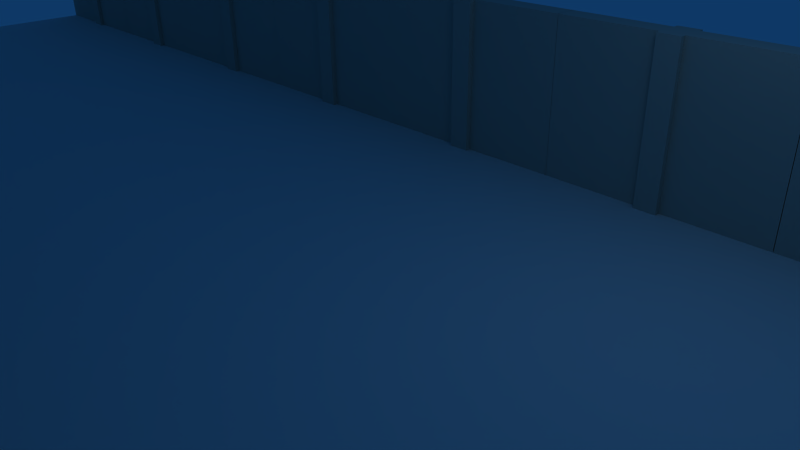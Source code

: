 # Source: prueba-escenario.blend  (saved by Blender 2.49.2; exported with 4.5.12 LTS)
import bpy
from mathutils import Matrix  # noqa: F401  (used for matrix-valued properties, if any)

bpy.ops.wm.read_factory_settings(use_empty=True)
scene = bpy.context.scene
scene.name = 'Scene'

# ---- collections
col_collection_1 = bpy.data.collections.new('Collection 1'); scene.collection.children.link(col_collection_1)

# ---- materials (node trees are filled in below, after node groups)
mat_wall = bpy.data.materials.new('wall')
mat_wall.alpha_threshold = 0.0
mat_wall.diffuse_color = (0.6298, 0.642, 0.6055, 1.0)
mat_wall.roughness = 0.5
mat_wall.line_color = (0.0, 0.0, 0.0, 1.0)
mat_floor_001 = bpy.data.materials.new('floor.001')
mat_floor_001.alpha_threshold = 0.0
mat_floor_001.roughness = 0.5
mat_floor_001.line_color = (0.0, 0.0, 0.0, 1.0)
mat_floor = bpy.data.materials.new('floor')
mat_floor.alpha_threshold = 0.0
mat_floor.roughness = 0.5
mat_floor.line_color = (0.0, 0.0, 0.0, 1.0)

# ---- material node trees

# ---- world
world_world = bpy.data.worlds.new('World'); scene.world = world_world
world_world.color = (0.05656, 0.2208, 0.4)
world_world.use_sun_shadow = False
world_world.sun_shadow_jitter_overblur = 0.0
world_world.cycles.sampling_method = 'MANUAL'
world_world.cycles.sample_map_resolution = 256

# ---- cameras
cam_camera = bpy.data.cameras.new('Camera')
cam_camera.passepartout_alpha = 0.2
cam_camera.clip_end = 100.0
cam_camera.lens = 35.0
cam_camera.ortho_scale = 7.314
cam_camera.show_passepartout = False
cam_camera.show_safe_areas = True
cam_camera.dof.focus_distance = 0.0
cam_camera.dof.aperture_fstop = 128.0

# ---- lights
light_spot = bpy.data.lights.new('Spot', 'POINT')
light_spot.transmission_factor = 0.0
light_spot.cutoff_distance = 30.0
light_spot.energy = 100.0
light_spot.shadow_buffer_clip_start = 1.001
light_spot.shadow_soft_size = 1.0
light_spot.shadow_maximum_resolution = 0.006
light_spot.use_absolute_resolution = True
light_spot.cycles.use_multiple_importance_sampling = False

# ---- meshes
me_wall_021 = bpy.data.meshes.new('wall.021')
me_wall_021.from_pydata([(2.0, 0.2, -1.4), (-0.2, -0.2, -1.4), (-2.0, -0.2, -1.4), (-2.0, 0.2, -1.4), (2.0, 0.2, 1.4), (-0.2, -0.2, 1.4), (-2.0, -0.2, 1.4), (-2.0, 0.2, 1.4), (-0.2, -0.3, -1.4), (-0.2, -0.3, 1.4), (0.2, -0.3, 1.4), (0.2, -0.3, -1.4), (0.2, -0.2, 1.4), (2.0, -0.2, 1.4), (2.0, -0.2, -1.4), (0.2, 0.2, -1.4), (0.2, 0.2, 1.4), (0.2, -0.2, -1.4), (-0.1992, 0.2, -1.4), (-0.1992, 0.2, 1.4), (-0.1992, 0.3, 1.4), (-0.1992, 0.3, -1.4), (0.2, 0.3, 1.4), (0.2, 0.3, -1.4)], [], [(1, 5, 6, 2), (2, 6, 7, 3), (5, 1, 8, 9), (9, 8, 11, 10), (10, 11, 17, 12), (12, 17, 14, 13), (0, 4, 13, 14), (5, 9, 10, 12), (1, 17, 11, 8), (0, 15, 16, 4), (4, 16, 12, 13), (15, 0, 14, 17), (18, 3, 7, 19), (16, 19, 5, 12), (19, 7, 6, 5), (17, 1, 18, 15), (1, 2, 3, 18), (18, 19, 20, 21), (19, 16, 22, 20), (15, 18, 21, 23), (16, 15, 23, 22), (23, 21, 20, 22)])
_uv = me_wall_021.uv_layers.new(name='UVTex')
_uv.uv.foreach_set('vector', [0.3063, 0.1226, 0.3063, 0.8518, 0.7942, 0.8518, 0.7942, 0.1226, 0.7942, 0.1226, 0.7942, 0.8518, 0.8657, 0.8518, 0.8657, 0.1226, 0.1249, 0.8518, 0.1249, 0.1226, 0.1596, 0.1226, 0.1596, 0.8518, 0.1596, 0.8518, 0.1596, 0.1226, 0.2742, 0.1226, 0.2742, 0.8518, 0.2742, 0.8518, 0.2742, 0.1226, 0.3063, 0.1226, 0.3063, 0.8518, 0.3063, 0.8518, 0.3063, 0.1226, 0.7942, 0.1226, 0.7942, 0.8518, 0.8657, 0.1226, 0.8657, 0.8518, 0.7942, 0.8518, 0.7942, 0.1226, 0.1596, 0.9488, 0.1249, 0.9488, 0.1249, 0.8518, 0.1596, 0.8518, 0.1249, 0.1226, 0.1249, 0.02817, 0.1596, 0.02817, 0.1596, 0.1226, 0.3063, 0.1226, 0.7942, 0.1226, 0.7942, 0.8518, 0.3063, 0.8518, 0.7942, 0.9846, 0.3063, 0.9846, 0.3063, 0.8518, 0.7942, 0.8518, 0.3063, 0.9846, 0.7942, 0.9846, 0.7942, 0.8518, 0.3063, 0.8518, 0.3063, 0.1226, 0.7942, 0.1226, 0.7942, 0.8518, 0.3063, 0.8518, 0.1596, 0.9488, 0.1596, 0.8518, 0.2742, 0.8518, 0.2742, 0.9488, 0.7942, 0.9846, 0.3063, 0.9846, 0.3063, 0.8518, 0.7942, 0.8518, 0.2742, 0.1226, 0.1596, 0.1226, 0.1596, 0.02817, 0.2742, 0.02817, 0.7942, 0.8518, 0.3063, 0.8518, 0.3063, 0.9846, 0.7942, 0.9846, 0.3063, 0.1226, 0.3063, 0.8518, 0.2742, 0.8518, 0.2742, 0.1226, 0.1249, 0.9488, 0.1249, 0.8518, 0.1596, 0.8518, 0.1596, 0.9488, 0.1596, 0.02817, 0.1596, 0.1226, 0.1249, 0.1226, 0.1249, 0.02817, 0.1249, 0.8518, 0.1249, 0.1226, 0.1596, 0.1226, 0.1596, 0.8518, 0.1596, 0.1226, 0.2742, 0.1226, 0.2742, 0.8518, 0.1596, 0.8518])
me_wall_021.materials.append(mat_wall)
me_wall_021.use_remesh_preserve_volume = False
me_wall_021.use_remesh_preserve_attributes = False
me_wall_021.use_mirror_vertex_groups = False
me_wall_021.update()
me_wall_020 = bpy.data.meshes.new('wall.020')
me_wall_020.from_pydata([(2.0, 0.2, -1.4), (-0.2, -0.2, -1.4), (-2.0, -0.2, -1.4), (-2.0, 0.2, -1.4), (2.0, 0.2, 1.4), (-0.2, -0.2, 1.4), (-2.0, -0.2, 1.4), (-2.0, 0.2, 1.4), (-0.2, -0.3, -1.4), (-0.2, -0.3, 1.4), (0.2, -0.3, 1.4), (0.2, -0.3, -1.4), (0.2, -0.2, 1.4), (2.0, -0.2, 1.4), (2.0, -0.2, -1.4), (0.2, 0.2, -1.4), (0.2, 0.2, 1.4), (0.2, -0.2, -1.4), (-0.1992, 0.2, -1.4), (-0.1992, 0.2, 1.4), (-0.1992, 0.3, 1.4), (-0.1992, 0.3, -1.4), (0.2, 0.3, 1.4), (0.2, 0.3, -1.4)], [], [(1, 5, 6, 2), (2, 6, 7, 3), (5, 1, 8, 9), (9, 8, 11, 10), (10, 11, 17, 12), (12, 17, 14, 13), (0, 4, 13, 14), (5, 9, 10, 12), (1, 17, 11, 8), (0, 15, 16, 4), (4, 16, 12, 13), (15, 0, 14, 17), (18, 3, 7, 19), (16, 19, 5, 12), (19, 7, 6, 5), (17, 1, 18, 15), (1, 2, 3, 18), (18, 19, 20, 21), (19, 16, 22, 20), (15, 18, 21, 23), (16, 15, 23, 22), (23, 21, 20, 22)])
_uv = me_wall_020.uv_layers.new(name='UVTex')
_uv.uv.foreach_set('vector', [0.3063, 0.1226, 0.3063, 0.8518, 0.7942, 0.8518, 0.7942, 0.1226, 0.7942, 0.1226, 0.7942, 0.8518, 0.8657, 0.8518, 0.8657, 0.1226, 0.1249, 0.8518, 0.1249, 0.1226, 0.1596, 0.1226, 0.1596, 0.8518, 0.1596, 0.8518, 0.1596, 0.1226, 0.2742, 0.1226, 0.2742, 0.8518, 0.2742, 0.8518, 0.2742, 0.1226, 0.3063, 0.1226, 0.3063, 0.8518, 0.3063, 0.8518, 0.3063, 0.1226, 0.7942, 0.1226, 0.7942, 0.8518, 0.8657, 0.1226, 0.8657, 0.8518, 0.7942, 0.8518, 0.7942, 0.1226, 0.1596, 0.9488, 0.1249, 0.9488, 0.1249, 0.8518, 0.1596, 0.8518, 0.1249, 0.1226, 0.1249, 0.02817, 0.1596, 0.02817, 0.1596, 0.1226, 0.3063, 0.1226, 0.7942, 0.1226, 0.7942, 0.8518, 0.3063, 0.8518, 0.7942, 0.9846, 0.3063, 0.9846, 0.3063, 0.8518, 0.7942, 0.8518, 0.3063, 0.9846, 0.7942, 0.9846, 0.7942, 0.8518, 0.3063, 0.8518, 0.3063, 0.1226, 0.7942, 0.1226, 0.7942, 0.8518, 0.3063, 0.8518, 0.1596, 0.9488, 0.1596, 0.8518, 0.2742, 0.8518, 0.2742, 0.9488, 0.7942, 0.9846, 0.3063, 0.9846, 0.3063, 0.8518, 0.7942, 0.8518, 0.2742, 0.1226, 0.1596, 0.1226, 0.1596, 0.02817, 0.2742, 0.02817, 0.7942, 0.8518, 0.3063, 0.8518, 0.3063, 0.9846, 0.7942, 0.9846, 0.3063, 0.1226, 0.3063, 0.8518, 0.2742, 0.8518, 0.2742, 0.1226, 0.1249, 0.9488, 0.1249, 0.8518, 0.1596, 0.8518, 0.1596, 0.9488, 0.1596, 0.02817, 0.1596, 0.1226, 0.1249, 0.1226, 0.1249, 0.02817, 0.1249, 0.8518, 0.1249, 0.1226, 0.1596, 0.1226, 0.1596, 0.8518, 0.1596, 0.1226, 0.2742, 0.1226, 0.2742, 0.8518, 0.1596, 0.8518])
me_wall_020.materials.append(mat_wall)
me_wall_020.use_remesh_preserve_volume = False
me_wall_020.use_remesh_preserve_attributes = False
me_wall_020.use_mirror_vertex_groups = False
me_wall_020.update()
me_wall_019 = bpy.data.meshes.new('wall.019')
me_wall_019.from_pydata([(2.0, 0.2, -1.4), (-0.2, -0.2, -1.4), (-2.0, -0.2, -1.4), (-2.0, 0.2, -1.4), (2.0, 0.2, 1.4), (-0.2, -0.2, 1.4), (-2.0, -0.2, 1.4), (-2.0, 0.2, 1.4), (-0.2, -0.3, -1.4), (-0.2, -0.3, 1.4), (0.2, -0.3, 1.4), (0.2, -0.3, -1.4), (0.2, -0.2, 1.4), (2.0, -0.2, 1.4), (2.0, -0.2, -1.4), (0.2, 0.2, -1.4), (0.2, 0.2, 1.4), (0.2, -0.2, -1.4), (-0.1992, 0.2, -1.4), (-0.1992, 0.2, 1.4), (-0.1992, 0.3, 1.4), (-0.1992, 0.3, -1.4), (0.2, 0.3, 1.4), (0.2, 0.3, -1.4)], [], [(1, 5, 6, 2), (2, 6, 7, 3), (5, 1, 8, 9), (9, 8, 11, 10), (10, 11, 17, 12), (12, 17, 14, 13), (0, 4, 13, 14), (5, 9, 10, 12), (1, 17, 11, 8), (0, 15, 16, 4), (4, 16, 12, 13), (15, 0, 14, 17), (18, 3, 7, 19), (16, 19, 5, 12), (19, 7, 6, 5), (17, 1, 18, 15), (1, 2, 3, 18), (18, 19, 20, 21), (19, 16, 22, 20), (15, 18, 21, 23), (16, 15, 23, 22), (23, 21, 20, 22)])
_uv = me_wall_019.uv_layers.new(name='UVTex')
_uv.uv.foreach_set('vector', [0.3063, 0.1226, 0.3063, 0.8518, 0.7942, 0.8518, 0.7942, 0.1226, 0.7942, 0.1226, 0.7942, 0.8518, 0.8657, 0.8518, 0.8657, 0.1226, 0.1249, 0.8518, 0.1249, 0.1226, 0.1596, 0.1226, 0.1596, 0.8518, 0.1596, 0.8518, 0.1596, 0.1226, 0.2742, 0.1226, 0.2742, 0.8518, 0.2742, 0.8518, 0.2742, 0.1226, 0.3063, 0.1226, 0.3063, 0.8518, 0.3063, 0.8518, 0.3063, 0.1226, 0.7942, 0.1226, 0.7942, 0.8518, 0.8657, 0.1226, 0.8657, 0.8518, 0.7942, 0.8518, 0.7942, 0.1226, 0.1596, 0.9488, 0.1249, 0.9488, 0.1249, 0.8518, 0.1596, 0.8518, 0.1249, 0.1226, 0.1249, 0.02817, 0.1596, 0.02817, 0.1596, 0.1226, 0.3063, 0.1226, 0.7942, 0.1226, 0.7942, 0.8518, 0.3063, 0.8518, 0.7942, 0.9846, 0.3063, 0.9846, 0.3063, 0.8518, 0.7942, 0.8518, 0.3063, 0.9846, 0.7942, 0.9846, 0.7942, 0.8518, 0.3063, 0.8518, 0.3063, 0.1226, 0.7942, 0.1226, 0.7942, 0.8518, 0.3063, 0.8518, 0.1596, 0.9488, 0.1596, 0.8518, 0.2742, 0.8518, 0.2742, 0.9488, 0.7942, 0.9846, 0.3063, 0.9846, 0.3063, 0.8518, 0.7942, 0.8518, 0.2742, 0.1226, 0.1596, 0.1226, 0.1596, 0.02817, 0.2742, 0.02817, 0.7942, 0.8518, 0.3063, 0.8518, 0.3063, 0.9846, 0.7942, 0.9846, 0.3063, 0.1226, 0.3063, 0.8518, 0.2742, 0.8518, 0.2742, 0.1226, 0.1249, 0.9488, 0.1249, 0.8518, 0.1596, 0.8518, 0.1596, 0.9488, 0.1596, 0.02817, 0.1596, 0.1226, 0.1249, 0.1226, 0.1249, 0.02817, 0.1249, 0.8518, 0.1249, 0.1226, 0.1596, 0.1226, 0.1596, 0.8518, 0.1596, 0.1226, 0.2742, 0.1226, 0.2742, 0.8518, 0.1596, 0.8518])
me_wall_019.materials.append(mat_wall)
me_wall_019.use_remesh_preserve_volume = False
me_wall_019.use_remesh_preserve_attributes = False
me_wall_019.use_mirror_vertex_groups = False
me_wall_019.update()
me_wall_018 = bpy.data.meshes.new('wall.018')
me_wall_018.from_pydata([(2.0, 0.2, -1.4), (-0.2, -0.2, -1.4), (-2.0, -0.2, -1.4), (-2.0, 0.2, -1.4), (2.0, 0.2, 1.4), (-0.2, -0.2, 1.4), (-2.0, -0.2, 1.4), (-2.0, 0.2, 1.4), (-0.2, -0.3, -1.4), (-0.2, -0.3, 1.4), (0.2, -0.3, 1.4), (0.2, -0.3, -1.4), (0.2, -0.2, 1.4), (2.0, -0.2, 1.4), (2.0, -0.2, -1.4), (0.2, 0.2, -1.4), (0.2, 0.2, 1.4), (0.2, -0.2, -1.4), (-0.1992, 0.2, -1.4), (-0.1992, 0.2, 1.4), (-0.1992, 0.3, 1.4), (-0.1992, 0.3, -1.4), (0.2, 0.3, 1.4), (0.2, 0.3, -1.4)], [], [(1, 5, 6, 2), (2, 6, 7, 3), (5, 1, 8, 9), (9, 8, 11, 10), (10, 11, 17, 12), (12, 17, 14, 13), (0, 4, 13, 14), (5, 9, 10, 12), (1, 17, 11, 8), (0, 15, 16, 4), (4, 16, 12, 13), (15, 0, 14, 17), (18, 3, 7, 19), (16, 19, 5, 12), (19, 7, 6, 5), (17, 1, 18, 15), (1, 2, 3, 18), (18, 19, 20, 21), (19, 16, 22, 20), (15, 18, 21, 23), (16, 15, 23, 22), (23, 21, 20, 22)])
_uv = me_wall_018.uv_layers.new(name='UVTex')
_uv.uv.foreach_set('vector', [0.3063, 0.1226, 0.3063, 0.8518, 0.7942, 0.8518, 0.7942, 0.1226, 0.7942, 0.1226, 0.7942, 0.8518, 0.8657, 0.8518, 0.8657, 0.1226, 0.1249, 0.8518, 0.1249, 0.1226, 0.1596, 0.1226, 0.1596, 0.8518, 0.1596, 0.8518, 0.1596, 0.1226, 0.2742, 0.1226, 0.2742, 0.8518, 0.2742, 0.8518, 0.2742, 0.1226, 0.3063, 0.1226, 0.3063, 0.8518, 0.3063, 0.8518, 0.3063, 0.1226, 0.7942, 0.1226, 0.7942, 0.8518, 0.8657, 0.1226, 0.8657, 0.8518, 0.7942, 0.8518, 0.7942, 0.1226, 0.1596, 0.9488, 0.1249, 0.9488, 0.1249, 0.8518, 0.1596, 0.8518, 0.1249, 0.1226, 0.1249, 0.02817, 0.1596, 0.02817, 0.1596, 0.1226, 0.3063, 0.1226, 0.7942, 0.1226, 0.7942, 0.8518, 0.3063, 0.8518, 0.7942, 0.9846, 0.3063, 0.9846, 0.3063, 0.8518, 0.7942, 0.8518, 0.3063, 0.9846, 0.7942, 0.9846, 0.7942, 0.8518, 0.3063, 0.8518, 0.3063, 0.1226, 0.7942, 0.1226, 0.7942, 0.8518, 0.3063, 0.8518, 0.1596, 0.9488, 0.1596, 0.8518, 0.2742, 0.8518, 0.2742, 0.9488, 0.7942, 0.9846, 0.3063, 0.9846, 0.3063, 0.8518, 0.7942, 0.8518, 0.2742, 0.1226, 0.1596, 0.1226, 0.1596, 0.02817, 0.2742, 0.02817, 0.7942, 0.8518, 0.3063, 0.8518, 0.3063, 0.9846, 0.7942, 0.9846, 0.3063, 0.1226, 0.3063, 0.8518, 0.2742, 0.8518, 0.2742, 0.1226, 0.1249, 0.9488, 0.1249, 0.8518, 0.1596, 0.8518, 0.1596, 0.9488, 0.1596, 0.02817, 0.1596, 0.1226, 0.1249, 0.1226, 0.1249, 0.02817, 0.1249, 0.8518, 0.1249, 0.1226, 0.1596, 0.1226, 0.1596, 0.8518, 0.1596, 0.1226, 0.2742, 0.1226, 0.2742, 0.8518, 0.1596, 0.8518])
me_wall_018.materials.append(mat_wall)
me_wall_018.use_remesh_preserve_volume = False
me_wall_018.use_remesh_preserve_attributes = False
me_wall_018.use_mirror_vertex_groups = False
me_wall_018.update()
me_wall_017 = bpy.data.meshes.new('wall.017')
me_wall_017.from_pydata([(2.0, 0.2, -1.4), (-0.2, -0.2, -1.4), (-2.0, -0.2, -1.4), (-2.0, 0.2, -1.4), (2.0, 0.2, 1.4), (-0.2, -0.2, 1.4), (-2.0, -0.2, 1.4), (-2.0, 0.2, 1.4), (-0.2, -0.3, -1.4), (-0.2, -0.3, 1.4), (0.2, -0.3, 1.4), (0.2, -0.3, -1.4), (0.2, -0.2, 1.4), (2.0, -0.2, 1.4), (2.0, -0.2, -1.4), (0.2, 0.2, -1.4), (0.2, 0.2, 1.4), (0.2, -0.2, -1.4), (-0.1992, 0.2, -1.4), (-0.1992, 0.2, 1.4), (-0.1992, 0.3, 1.4), (-0.1992, 0.3, -1.4), (0.2, 0.3, 1.4), (0.2, 0.3, -1.4)], [], [(1, 5, 6, 2), (2, 6, 7, 3), (5, 1, 8, 9), (9, 8, 11, 10), (10, 11, 17, 12), (12, 17, 14, 13), (0, 4, 13, 14), (5, 9, 10, 12), (1, 17, 11, 8), (0, 15, 16, 4), (4, 16, 12, 13), (15, 0, 14, 17), (18, 3, 7, 19), (16, 19, 5, 12), (19, 7, 6, 5), (17, 1, 18, 15), (1, 2, 3, 18), (18, 19, 20, 21), (19, 16, 22, 20), (15, 18, 21, 23), (16, 15, 23, 22), (23, 21, 20, 22)])
_uv = me_wall_017.uv_layers.new(name='UVTex')
_uv.uv.foreach_set('vector', [0.3063, 0.1226, 0.3063, 0.8518, 0.7942, 0.8518, 0.7942, 0.1226, 0.7942, 0.1226, 0.7942, 0.8518, 0.8657, 0.8518, 0.8657, 0.1226, 0.1249, 0.8518, 0.1249, 0.1226, 0.1596, 0.1226, 0.1596, 0.8518, 0.1596, 0.8518, 0.1596, 0.1226, 0.2742, 0.1226, 0.2742, 0.8518, 0.2742, 0.8518, 0.2742, 0.1226, 0.3063, 0.1226, 0.3063, 0.8518, 0.3063, 0.8518, 0.3063, 0.1226, 0.7942, 0.1226, 0.7942, 0.8518, 0.8657, 0.1226, 0.8657, 0.8518, 0.7942, 0.8518, 0.7942, 0.1226, 0.1596, 0.9488, 0.1249, 0.9488, 0.1249, 0.8518, 0.1596, 0.8518, 0.1249, 0.1226, 0.1249, 0.02817, 0.1596, 0.02817, 0.1596, 0.1226, 0.3063, 0.1226, 0.7942, 0.1226, 0.7942, 0.8518, 0.3063, 0.8518, 0.7942, 0.9846, 0.3063, 0.9846, 0.3063, 0.8518, 0.7942, 0.8518, 0.3063, 0.9846, 0.7942, 0.9846, 0.7942, 0.8518, 0.3063, 0.8518, 0.3063, 0.1226, 0.7942, 0.1226, 0.7942, 0.8518, 0.3063, 0.8518, 0.1596, 0.9488, 0.1596, 0.8518, 0.2742, 0.8518, 0.2742, 0.9488, 0.7942, 0.9846, 0.3063, 0.9846, 0.3063, 0.8518, 0.7942, 0.8518, 0.2742, 0.1226, 0.1596, 0.1226, 0.1596, 0.02817, 0.2742, 0.02817, 0.7942, 0.8518, 0.3063, 0.8518, 0.3063, 0.9846, 0.7942, 0.9846, 0.3063, 0.1226, 0.3063, 0.8518, 0.2742, 0.8518, 0.2742, 0.1226, 0.1249, 0.9488, 0.1249, 0.8518, 0.1596, 0.8518, 0.1596, 0.9488, 0.1596, 0.02817, 0.1596, 0.1226, 0.1249, 0.1226, 0.1249, 0.02817, 0.1249, 0.8518, 0.1249, 0.1226, 0.1596, 0.1226, 0.1596, 0.8518, 0.1596, 0.1226, 0.2742, 0.1226, 0.2742, 0.8518, 0.1596, 0.8518])
me_wall_017.materials.append(mat_wall)
me_wall_017.use_remesh_preserve_volume = False
me_wall_017.use_remesh_preserve_attributes = False
me_wall_017.use_mirror_vertex_groups = False
me_wall_017.update()
me_wall_016 = bpy.data.meshes.new('wall.016')
me_wall_016.from_pydata([(2.0, 0.2, -1.4), (-0.2, -0.2, -1.4), (-2.0, -0.2, -1.4), (-2.0, 0.2, -1.4), (2.0, 0.2, 1.4), (-0.2, -0.2, 1.4), (-2.0, -0.2, 1.4), (-2.0, 0.2, 1.4), (-0.2, -0.3, -1.4), (-0.2, -0.3, 1.4), (0.2, -0.3, 1.4), (0.2, -0.3, -1.4), (0.2, -0.2, 1.4), (2.0, -0.2, 1.4), (2.0, -0.2, -1.4), (0.2, 0.2, -1.4), (0.2, 0.2, 1.4), (0.2, -0.2, -1.4), (-0.1992, 0.2, -1.4), (-0.1992, 0.2, 1.4), (-0.1992, 0.3, 1.4), (-0.1992, 0.3, -1.4), (0.2, 0.3, 1.4), (0.2, 0.3, -1.4)], [], [(1, 5, 6, 2), (2, 6, 7, 3), (5, 1, 8, 9), (9, 8, 11, 10), (10, 11, 17, 12), (12, 17, 14, 13), (0, 4, 13, 14), (5, 9, 10, 12), (1, 17, 11, 8), (0, 15, 16, 4), (4, 16, 12, 13), (15, 0, 14, 17), (18, 3, 7, 19), (16, 19, 5, 12), (19, 7, 6, 5), (17, 1, 18, 15), (1, 2, 3, 18), (18, 19, 20, 21), (19, 16, 22, 20), (15, 18, 21, 23), (16, 15, 23, 22), (23, 21, 20, 22)])
_uv = me_wall_016.uv_layers.new(name='UVTex')
_uv.uv.foreach_set('vector', [0.3063, 0.1226, 0.3063, 0.8518, 0.7942, 0.8518, 0.7942, 0.1226, 0.7942, 0.1226, 0.7942, 0.8518, 0.8657, 0.8518, 0.8657, 0.1226, 0.1249, 0.8518, 0.1249, 0.1226, 0.1596, 0.1226, 0.1596, 0.8518, 0.1596, 0.8518, 0.1596, 0.1226, 0.2742, 0.1226, 0.2742, 0.8518, 0.2742, 0.8518, 0.2742, 0.1226, 0.3063, 0.1226, 0.3063, 0.8518, 0.3063, 0.8518, 0.3063, 0.1226, 0.7942, 0.1226, 0.7942, 0.8518, 0.8657, 0.1226, 0.8657, 0.8518, 0.7942, 0.8518, 0.7942, 0.1226, 0.1596, 0.9488, 0.1249, 0.9488, 0.1249, 0.8518, 0.1596, 0.8518, 0.1249, 0.1226, 0.1249, 0.02817, 0.1596, 0.02817, 0.1596, 0.1226, 0.3063, 0.1226, 0.7942, 0.1226, 0.7942, 0.8518, 0.3063, 0.8518, 0.7942, 0.9846, 0.3063, 0.9846, 0.3063, 0.8518, 0.7942, 0.8518, 0.3063, 0.9846, 0.7942, 0.9846, 0.7942, 0.8518, 0.3063, 0.8518, 0.3063, 0.1226, 0.7942, 0.1226, 0.7942, 0.8518, 0.3063, 0.8518, 0.1596, 0.9488, 0.1596, 0.8518, 0.2742, 0.8518, 0.2742, 0.9488, 0.7942, 0.9846, 0.3063, 0.9846, 0.3063, 0.8518, 0.7942, 0.8518, 0.2742, 0.1226, 0.1596, 0.1226, 0.1596, 0.02817, 0.2742, 0.02817, 0.7942, 0.8518, 0.3063, 0.8518, 0.3063, 0.9846, 0.7942, 0.9846, 0.3063, 0.1226, 0.3063, 0.8518, 0.2742, 0.8518, 0.2742, 0.1226, 0.1249, 0.9488, 0.1249, 0.8518, 0.1596, 0.8518, 0.1596, 0.9488, 0.1596, 0.02817, 0.1596, 0.1226, 0.1249, 0.1226, 0.1249, 0.02817, 0.1249, 0.8518, 0.1249, 0.1226, 0.1596, 0.1226, 0.1596, 0.8518, 0.1596, 0.1226, 0.2742, 0.1226, 0.2742, 0.8518, 0.1596, 0.8518])
me_wall_016.materials.append(mat_wall)
me_wall_016.use_remesh_preserve_volume = False
me_wall_016.use_remesh_preserve_attributes = False
me_wall_016.use_mirror_vertex_groups = False
me_wall_016.update()
me_wall_015 = bpy.data.meshes.new('wall.015')
me_wall_015.from_pydata([(2.0, 0.2, -1.4), (-0.2, -0.2, -1.4), (-2.0, -0.2, -1.4), (-2.0, 0.2, -1.4), (2.0, 0.2, 1.4), (-0.2, -0.2, 1.4), (-2.0, -0.2, 1.4), (-2.0, 0.2, 1.4), (-0.2, -0.3, -1.4), (-0.2, -0.3, 1.4), (0.2, -0.3, 1.4), (0.2, -0.3, -1.4), (0.2, -0.2, 1.4), (2.0, -0.2, 1.4), (2.0, -0.2, -1.4), (0.2, 0.2, -1.4), (0.2, 0.2, 1.4), (0.2, -0.2, -1.4), (-0.1992, 0.2, -1.4), (-0.1992, 0.2, 1.4), (-0.1992, 0.3, 1.4), (-0.1992, 0.3, -1.4), (0.2, 0.3, 1.4), (0.2, 0.3, -1.4)], [], [(1, 5, 6, 2), (2, 6, 7, 3), (5, 1, 8, 9), (9, 8, 11, 10), (10, 11, 17, 12), (12, 17, 14, 13), (0, 4, 13, 14), (5, 9, 10, 12), (1, 17, 11, 8), (0, 15, 16, 4), (4, 16, 12, 13), (15, 0, 14, 17), (18, 3, 7, 19), (16, 19, 5, 12), (19, 7, 6, 5), (17, 1, 18, 15), (1, 2, 3, 18), (18, 19, 20, 21), (19, 16, 22, 20), (15, 18, 21, 23), (16, 15, 23, 22), (23, 21, 20, 22)])
_uv = me_wall_015.uv_layers.new(name='UVTex')
_uv.uv.foreach_set('vector', [0.3063, 0.1226, 0.3063, 0.8518, 0.7942, 0.8518, 0.7942, 0.1226, 0.7942, 0.1226, 0.7942, 0.8518, 0.8657, 0.8518, 0.8657, 0.1226, 0.1249, 0.8518, 0.1249, 0.1226, 0.1596, 0.1226, 0.1596, 0.8518, 0.1596, 0.8518, 0.1596, 0.1226, 0.2742, 0.1226, 0.2742, 0.8518, 0.2742, 0.8518, 0.2742, 0.1226, 0.3063, 0.1226, 0.3063, 0.8518, 0.3063, 0.8518, 0.3063, 0.1226, 0.7942, 0.1226, 0.7942, 0.8518, 0.8657, 0.1226, 0.8657, 0.8518, 0.7942, 0.8518, 0.7942, 0.1226, 0.1596, 0.9488, 0.1249, 0.9488, 0.1249, 0.8518, 0.1596, 0.8518, 0.1249, 0.1226, 0.1249, 0.02817, 0.1596, 0.02817, 0.1596, 0.1226, 0.3063, 0.1226, 0.7942, 0.1226, 0.7942, 0.8518, 0.3063, 0.8518, 0.7942, 0.9846, 0.3063, 0.9846, 0.3063, 0.8518, 0.7942, 0.8518, 0.3063, 0.9846, 0.7942, 0.9846, 0.7942, 0.8518, 0.3063, 0.8518, 0.3063, 0.1226, 0.7942, 0.1226, 0.7942, 0.8518, 0.3063, 0.8518, 0.1596, 0.9488, 0.1596, 0.8518, 0.2742, 0.8518, 0.2742, 0.9488, 0.7942, 0.9846, 0.3063, 0.9846, 0.3063, 0.8518, 0.7942, 0.8518, 0.2742, 0.1226, 0.1596, 0.1226, 0.1596, 0.02817, 0.2742, 0.02817, 0.7942, 0.8518, 0.3063, 0.8518, 0.3063, 0.9846, 0.7942, 0.9846, 0.3063, 0.1226, 0.3063, 0.8518, 0.2742, 0.8518, 0.2742, 0.1226, 0.1249, 0.9488, 0.1249, 0.8518, 0.1596, 0.8518, 0.1596, 0.9488, 0.1596, 0.02817, 0.1596, 0.1226, 0.1249, 0.1226, 0.1249, 0.02817, 0.1249, 0.8518, 0.1249, 0.1226, 0.1596, 0.1226, 0.1596, 0.8518, 0.1596, 0.1226, 0.2742, 0.1226, 0.2742, 0.8518, 0.1596, 0.8518])
me_wall_015.materials.append(mat_wall)
me_wall_015.use_remesh_preserve_volume = False
me_wall_015.use_remesh_preserve_attributes = False
me_wall_015.use_mirror_vertex_groups = False
me_wall_015.update()
me_wall_014 = bpy.data.meshes.new('wall.014')
me_wall_014.from_pydata([(2.0, 0.2, -1.4), (-0.2, -0.2, -1.4), (-2.0, -0.2, -1.4), (-2.0, 0.2, -1.4), (2.0, 0.2, 1.4), (-0.2, -0.2, 1.4), (-2.0, -0.2, 1.4), (-2.0, 0.2, 1.4), (-0.2, -0.3, -1.4), (-0.2, -0.3, 1.4), (0.2, -0.3, 1.4), (0.2, -0.3, -1.4), (0.2, -0.2, 1.4), (2.0, -0.2, 1.4), (2.0, -0.2, -1.4), (0.2, 0.2, -1.4), (0.2, 0.2, 1.4), (0.2, -0.2, -1.4), (-0.1992, 0.2, -1.4), (-0.1992, 0.2, 1.4), (-0.1992, 0.3, 1.4), (-0.1992, 0.3, -1.4), (0.2, 0.3, 1.4), (0.2, 0.3, -1.4)], [], [(1, 5, 6, 2), (2, 6, 7, 3), (5, 1, 8, 9), (9, 8, 11, 10), (10, 11, 17, 12), (12, 17, 14, 13), (0, 4, 13, 14), (5, 9, 10, 12), (1, 17, 11, 8), (0, 15, 16, 4), (4, 16, 12, 13), (15, 0, 14, 17), (18, 3, 7, 19), (16, 19, 5, 12), (19, 7, 6, 5), (17, 1, 18, 15), (1, 2, 3, 18), (18, 19, 20, 21), (19, 16, 22, 20), (15, 18, 21, 23), (16, 15, 23, 22), (23, 21, 20, 22)])
_uv = me_wall_014.uv_layers.new(name='UVTex')
_uv.uv.foreach_set('vector', [0.3063, 0.1226, 0.3063, 0.8518, 0.7942, 0.8518, 0.7942, 0.1226, 0.7942, 0.1226, 0.7942, 0.8518, 0.8657, 0.8518, 0.8657, 0.1226, 0.1249, 0.8518, 0.1249, 0.1226, 0.1596, 0.1226, 0.1596, 0.8518, 0.1596, 0.8518, 0.1596, 0.1226, 0.2742, 0.1226, 0.2742, 0.8518, 0.2742, 0.8518, 0.2742, 0.1226, 0.3063, 0.1226, 0.3063, 0.8518, 0.3063, 0.8518, 0.3063, 0.1226, 0.7942, 0.1226, 0.7942, 0.8518, 0.8657, 0.1226, 0.8657, 0.8518, 0.7942, 0.8518, 0.7942, 0.1226, 0.1596, 0.9488, 0.1249, 0.9488, 0.1249, 0.8518, 0.1596, 0.8518, 0.1249, 0.1226, 0.1249, 0.02817, 0.1596, 0.02817, 0.1596, 0.1226, 0.3063, 0.1226, 0.7942, 0.1226, 0.7942, 0.8518, 0.3063, 0.8518, 0.7942, 0.9846, 0.3063, 0.9846, 0.3063, 0.8518, 0.7942, 0.8518, 0.3063, 0.9846, 0.7942, 0.9846, 0.7942, 0.8518, 0.3063, 0.8518, 0.3063, 0.1226, 0.7942, 0.1226, 0.7942, 0.8518, 0.3063, 0.8518, 0.1596, 0.9488, 0.1596, 0.8518, 0.2742, 0.8518, 0.2742, 0.9488, 0.7942, 0.9846, 0.3063, 0.9846, 0.3063, 0.8518, 0.7942, 0.8518, 0.2742, 0.1226, 0.1596, 0.1226, 0.1596, 0.02817, 0.2742, 0.02817, 0.7942, 0.8518, 0.3063, 0.8518, 0.3063, 0.9846, 0.7942, 0.9846, 0.3063, 0.1226, 0.3063, 0.8518, 0.2742, 0.8518, 0.2742, 0.1226, 0.1249, 0.9488, 0.1249, 0.8518, 0.1596, 0.8518, 0.1596, 0.9488, 0.1596, 0.02817, 0.1596, 0.1226, 0.1249, 0.1226, 0.1249, 0.02817, 0.1249, 0.8518, 0.1249, 0.1226, 0.1596, 0.1226, 0.1596, 0.8518, 0.1596, 0.1226, 0.2742, 0.1226, 0.2742, 0.8518, 0.1596, 0.8518])
me_wall_014.materials.append(mat_wall)
me_wall_014.use_remesh_preserve_volume = False
me_wall_014.use_remesh_preserve_attributes = False
me_wall_014.use_mirror_vertex_groups = False
me_wall_014.update()
me_wall_013 = bpy.data.meshes.new('wall.013')
me_wall_013.from_pydata([(2.0, 0.2, -1.4), (-0.2, -0.2, -1.4), (-2.0, -0.2, -1.4), (-2.0, 0.2, -1.4), (2.0, 0.2, 1.4), (-0.2, -0.2, 1.4), (-2.0, -0.2, 1.4), (-2.0, 0.2, 1.4), (-0.2, -0.3, -1.4), (-0.2, -0.3, 1.4), (0.2, -0.3, 1.4), (0.2, -0.3, -1.4), (0.2, -0.2, 1.4), (2.0, -0.2, 1.4), (2.0, -0.2, -1.4), (0.2, 0.2, -1.4), (0.2, 0.2, 1.4), (0.2, -0.2, -1.4), (-0.1992, 0.2, -1.4), (-0.1992, 0.2, 1.4), (-0.1992, 0.3, 1.4), (-0.1992, 0.3, -1.4), (0.2, 0.3, 1.4), (0.2, 0.3, -1.4)], [], [(1, 5, 6, 2), (2, 6, 7, 3), (5, 1, 8, 9), (9, 8, 11, 10), (10, 11, 17, 12), (12, 17, 14, 13), (0, 4, 13, 14), (5, 9, 10, 12), (1, 17, 11, 8), (0, 15, 16, 4), (4, 16, 12, 13), (15, 0, 14, 17), (18, 3, 7, 19), (16, 19, 5, 12), (19, 7, 6, 5), (17, 1, 18, 15), (1, 2, 3, 18), (18, 19, 20, 21), (19, 16, 22, 20), (15, 18, 21, 23), (16, 15, 23, 22), (23, 21, 20, 22)])
_uv = me_wall_013.uv_layers.new(name='UVTex')
_uv.uv.foreach_set('vector', [0.3063, 0.1226, 0.3063, 0.8518, 0.7942, 0.8518, 0.7942, 0.1226, 0.7942, 0.1226, 0.7942, 0.8518, 0.8657, 0.8518, 0.8657, 0.1226, 0.1249, 0.8518, 0.1249, 0.1226, 0.1596, 0.1226, 0.1596, 0.8518, 0.1596, 0.8518, 0.1596, 0.1226, 0.2742, 0.1226, 0.2742, 0.8518, 0.2742, 0.8518, 0.2742, 0.1226, 0.3063, 0.1226, 0.3063, 0.8518, 0.3063, 0.8518, 0.3063, 0.1226, 0.7942, 0.1226, 0.7942, 0.8518, 0.8657, 0.1226, 0.8657, 0.8518, 0.7942, 0.8518, 0.7942, 0.1226, 0.1596, 0.9488, 0.1249, 0.9488, 0.1249, 0.8518, 0.1596, 0.8518, 0.1249, 0.1226, 0.1249, 0.02817, 0.1596, 0.02817, 0.1596, 0.1226, 0.3063, 0.1226, 0.7942, 0.1226, 0.7942, 0.8518, 0.3063, 0.8518, 0.7942, 0.9846, 0.3063, 0.9846, 0.3063, 0.8518, 0.7942, 0.8518, 0.3063, 0.9846, 0.7942, 0.9846, 0.7942, 0.8518, 0.3063, 0.8518, 0.3063, 0.1226, 0.7942, 0.1226, 0.7942, 0.8518, 0.3063, 0.8518, 0.1596, 0.9488, 0.1596, 0.8518, 0.2742, 0.8518, 0.2742, 0.9488, 0.7942, 0.9846, 0.3063, 0.9846, 0.3063, 0.8518, 0.7942, 0.8518, 0.2742, 0.1226, 0.1596, 0.1226, 0.1596, 0.02817, 0.2742, 0.02817, 0.7942, 0.8518, 0.3063, 0.8518, 0.3063, 0.9846, 0.7942, 0.9846, 0.3063, 0.1226, 0.3063, 0.8518, 0.2742, 0.8518, 0.2742, 0.1226, 0.1249, 0.9488, 0.1249, 0.8518, 0.1596, 0.8518, 0.1596, 0.9488, 0.1596, 0.02817, 0.1596, 0.1226, 0.1249, 0.1226, 0.1249, 0.02817, 0.1249, 0.8518, 0.1249, 0.1226, 0.1596, 0.1226, 0.1596, 0.8518, 0.1596, 0.1226, 0.2742, 0.1226, 0.2742, 0.8518, 0.1596, 0.8518])
me_wall_013.materials.append(mat_wall)
me_wall_013.use_remesh_preserve_volume = False
me_wall_013.use_remesh_preserve_attributes = False
me_wall_013.use_mirror_vertex_groups = False
me_wall_013.update()
me_wall_012 = bpy.data.meshes.new('wall.012')
me_wall_012.from_pydata([(2.0, 0.2, -1.4), (-0.2, -0.2, -1.4), (-2.0, -0.2, -1.4), (-2.0, 0.2, -1.4), (2.0, 0.2, 1.4), (-0.2, -0.2, 1.4), (-2.0, -0.2, 1.4), (-2.0, 0.2, 1.4), (-0.2, -0.3, -1.4), (-0.2, -0.3, 1.4), (0.2, -0.3, 1.4), (0.2, -0.3, -1.4), (0.2, -0.2, 1.4), (2.0, -0.2, 1.4), (2.0, -0.2, -1.4), (0.2, 0.2, -1.4), (0.2, 0.2, 1.4), (0.2, -0.2, -1.4), (-0.1992, 0.2, -1.4), (-0.1992, 0.2, 1.4), (-0.1992, 0.3, 1.4), (-0.1992, 0.3, -1.4), (0.2, 0.3, 1.4), (0.2, 0.3, -1.4)], [], [(1, 5, 6, 2), (2, 6, 7, 3), (5, 1, 8, 9), (9, 8, 11, 10), (10, 11, 17, 12), (12, 17, 14, 13), (0, 4, 13, 14), (5, 9, 10, 12), (1, 17, 11, 8), (0, 15, 16, 4), (4, 16, 12, 13), (15, 0, 14, 17), (18, 3, 7, 19), (16, 19, 5, 12), (19, 7, 6, 5), (17, 1, 18, 15), (1, 2, 3, 18), (18, 19, 20, 21), (19, 16, 22, 20), (15, 18, 21, 23), (16, 15, 23, 22), (23, 21, 20, 22)])
_uv = me_wall_012.uv_layers.new(name='UVTex')
_uv.uv.foreach_set('vector', [0.3063, 0.1226, 0.3063, 0.8518, 0.7942, 0.8518, 0.7942, 0.1226, 0.7942, 0.1226, 0.7942, 0.8518, 0.8657, 0.8518, 0.8657, 0.1226, 0.1249, 0.8518, 0.1249, 0.1226, 0.1596, 0.1226, 0.1596, 0.8518, 0.1596, 0.8518, 0.1596, 0.1226, 0.2742, 0.1226, 0.2742, 0.8518, 0.2742, 0.8518, 0.2742, 0.1226, 0.3063, 0.1226, 0.3063, 0.8518, 0.3063, 0.8518, 0.3063, 0.1226, 0.7942, 0.1226, 0.7942, 0.8518, 0.8657, 0.1226, 0.8657, 0.8518, 0.7942, 0.8518, 0.7942, 0.1226, 0.1596, 0.9488, 0.1249, 0.9488, 0.1249, 0.8518, 0.1596, 0.8518, 0.1249, 0.1226, 0.1249, 0.02817, 0.1596, 0.02817, 0.1596, 0.1226, 0.3063, 0.1226, 0.7942, 0.1226, 0.7942, 0.8518, 0.3063, 0.8518, 0.7942, 0.9846, 0.3063, 0.9846, 0.3063, 0.8518, 0.7942, 0.8518, 0.3063, 0.9846, 0.7942, 0.9846, 0.7942, 0.8518, 0.3063, 0.8518, 0.3063, 0.1226, 0.7942, 0.1226, 0.7942, 0.8518, 0.3063, 0.8518, 0.1596, 0.9488, 0.1596, 0.8518, 0.2742, 0.8518, 0.2742, 0.9488, 0.7942, 0.9846, 0.3063, 0.9846, 0.3063, 0.8518, 0.7942, 0.8518, 0.2742, 0.1226, 0.1596, 0.1226, 0.1596, 0.02817, 0.2742, 0.02817, 0.7942, 0.8518, 0.3063, 0.8518, 0.3063, 0.9846, 0.7942, 0.9846, 0.3063, 0.1226, 0.3063, 0.8518, 0.2742, 0.8518, 0.2742, 0.1226, 0.1249, 0.9488, 0.1249, 0.8518, 0.1596, 0.8518, 0.1596, 0.9488, 0.1596, 0.02817, 0.1596, 0.1226, 0.1249, 0.1226, 0.1249, 0.02817, 0.1249, 0.8518, 0.1249, 0.1226, 0.1596, 0.1226, 0.1596, 0.8518, 0.1596, 0.1226, 0.2742, 0.1226, 0.2742, 0.8518, 0.1596, 0.8518])
me_wall_012.materials.append(mat_wall)
me_wall_012.use_remesh_preserve_volume = False
me_wall_012.use_remesh_preserve_attributes = False
me_wall_012.use_mirror_vertex_groups = False
me_wall_012.update()
me_wall_011 = bpy.data.meshes.new('wall.011')
me_wall_011.from_pydata([(2.0, 0.2, -1.4), (-0.2, -0.2, -1.4), (-2.0, -0.2, -1.4), (-2.0, 0.2, -1.4), (2.0, 0.2, 1.4), (-0.2, -0.2, 1.4), (-2.0, -0.2, 1.4), (-2.0, 0.2, 1.4), (-0.2, -0.3, -1.4), (-0.2, -0.3, 1.4), (0.2, -0.3, 1.4), (0.2, -0.3, -1.4), (0.2, -0.2, 1.4), (2.0, -0.2, 1.4), (2.0, -0.2, -1.4), (0.2, 0.2, -1.4), (0.2, 0.2, 1.4), (0.2, -0.2, -1.4), (-0.1992, 0.2, -1.4), (-0.1992, 0.2, 1.4), (-0.1992, 0.3, 1.4), (-0.1992, 0.3, -1.4), (0.2, 0.3, 1.4), (0.2, 0.3, -1.4)], [], [(1, 5, 6, 2), (2, 6, 7, 3), (5, 1, 8, 9), (9, 8, 11, 10), (10, 11, 17, 12), (12, 17, 14, 13), (0, 4, 13, 14), (5, 9, 10, 12), (1, 17, 11, 8), (0, 15, 16, 4), (4, 16, 12, 13), (15, 0, 14, 17), (18, 3, 7, 19), (16, 19, 5, 12), (19, 7, 6, 5), (17, 1, 18, 15), (1, 2, 3, 18), (18, 19, 20, 21), (19, 16, 22, 20), (15, 18, 21, 23), (16, 15, 23, 22), (23, 21, 20, 22)])
_uv = me_wall_011.uv_layers.new(name='UVTex')
_uv.uv.foreach_set('vector', [0.3063, 0.1226, 0.3063, 0.8518, 0.7942, 0.8518, 0.7942, 0.1226, 0.7942, 0.1226, 0.7942, 0.8518, 0.8657, 0.8518, 0.8657, 0.1226, 0.1249, 0.8518, 0.1249, 0.1226, 0.1596, 0.1226, 0.1596, 0.8518, 0.1596, 0.8518, 0.1596, 0.1226, 0.2742, 0.1226, 0.2742, 0.8518, 0.2742, 0.8518, 0.2742, 0.1226, 0.3063, 0.1226, 0.3063, 0.8518, 0.3063, 0.8518, 0.3063, 0.1226, 0.7942, 0.1226, 0.7942, 0.8518, 0.8657, 0.1226, 0.8657, 0.8518, 0.7942, 0.8518, 0.7942, 0.1226, 0.1596, 0.9488, 0.1249, 0.9488, 0.1249, 0.8518, 0.1596, 0.8518, 0.1249, 0.1226, 0.1249, 0.02817, 0.1596, 0.02817, 0.1596, 0.1226, 0.3063, 0.1226, 0.7942, 0.1226, 0.7942, 0.8518, 0.3063, 0.8518, 0.7942, 0.9846, 0.3063, 0.9846, 0.3063, 0.8518, 0.7942, 0.8518, 0.3063, 0.9846, 0.7942, 0.9846, 0.7942, 0.8518, 0.3063, 0.8518, 0.3063, 0.1226, 0.7942, 0.1226, 0.7942, 0.8518, 0.3063, 0.8518, 0.1596, 0.9488, 0.1596, 0.8518, 0.2742, 0.8518, 0.2742, 0.9488, 0.7942, 0.9846, 0.3063, 0.9846, 0.3063, 0.8518, 0.7942, 0.8518, 0.2742, 0.1226, 0.1596, 0.1226, 0.1596, 0.02817, 0.2742, 0.02817, 0.7942, 0.8518, 0.3063, 0.8518, 0.3063, 0.9846, 0.7942, 0.9846, 0.3063, 0.1226, 0.3063, 0.8518, 0.2742, 0.8518, 0.2742, 0.1226, 0.1249, 0.9488, 0.1249, 0.8518, 0.1596, 0.8518, 0.1596, 0.9488, 0.1596, 0.02817, 0.1596, 0.1226, 0.1249, 0.1226, 0.1249, 0.02817, 0.1249, 0.8518, 0.1249, 0.1226, 0.1596, 0.1226, 0.1596, 0.8518, 0.1596, 0.1226, 0.2742, 0.1226, 0.2742, 0.8518, 0.1596, 0.8518])
me_wall_011.materials.append(mat_wall)
me_wall_011.use_remesh_preserve_volume = False
me_wall_011.use_remesh_preserve_attributes = False
me_wall_011.use_mirror_vertex_groups = False
me_wall_011.update()
me_wall_010 = bpy.data.meshes.new('wall.010')
me_wall_010.from_pydata([(2.0, 0.2, -1.4), (-0.2, -0.2, -1.4), (-2.0, -0.2, -1.4), (-2.0, 0.2, -1.4), (2.0, 0.2, 1.4), (-0.2, -0.2, 1.4), (-2.0, -0.2, 1.4), (-2.0, 0.2, 1.4), (-0.2, -0.3, -1.4), (-0.2, -0.3, 1.4), (0.2, -0.3, 1.4), (0.2, -0.3, -1.4), (0.2, -0.2, 1.4), (2.0, -0.2, 1.4), (2.0, -0.2, -1.4), (0.2, 0.2, -1.4), (0.2, 0.2, 1.4), (0.2, -0.2, -1.4), (-0.1992, 0.2, -1.4), (-0.1992, 0.2, 1.4), (-0.1992, 0.3, 1.4), (-0.1992, 0.3, -1.4), (0.2, 0.3, 1.4), (0.2, 0.3, -1.4)], [], [(1, 5, 6, 2), (2, 6, 7, 3), (5, 1, 8, 9), (9, 8, 11, 10), (10, 11, 17, 12), (12, 17, 14, 13), (0, 4, 13, 14), (5, 9, 10, 12), (1, 17, 11, 8), (0, 15, 16, 4), (4, 16, 12, 13), (15, 0, 14, 17), (18, 3, 7, 19), (16, 19, 5, 12), (19, 7, 6, 5), (17, 1, 18, 15), (1, 2, 3, 18), (18, 19, 20, 21), (19, 16, 22, 20), (15, 18, 21, 23), (16, 15, 23, 22), (23, 21, 20, 22)])
_uv = me_wall_010.uv_layers.new(name='UVTex')
_uv.uv.foreach_set('vector', [0.3063, 0.1226, 0.3063, 0.8518, 0.7942, 0.8518, 0.7942, 0.1226, 0.7942, 0.1226, 0.7942, 0.8518, 0.8657, 0.8518, 0.8657, 0.1226, 0.1249, 0.8518, 0.1249, 0.1226, 0.1596, 0.1226, 0.1596, 0.8518, 0.1596, 0.8518, 0.1596, 0.1226, 0.2742, 0.1226, 0.2742, 0.8518, 0.2742, 0.8518, 0.2742, 0.1226, 0.3063, 0.1226, 0.3063, 0.8518, 0.3063, 0.8518, 0.3063, 0.1226, 0.7942, 0.1226, 0.7942, 0.8518, 0.8657, 0.1226, 0.8657, 0.8518, 0.7942, 0.8518, 0.7942, 0.1226, 0.1596, 0.9488, 0.1249, 0.9488, 0.1249, 0.8518, 0.1596, 0.8518, 0.1249, 0.1226, 0.1249, 0.02817, 0.1596, 0.02817, 0.1596, 0.1226, 0.3063, 0.1226, 0.7942, 0.1226, 0.7942, 0.8518, 0.3063, 0.8518, 0.7942, 0.9846, 0.3063, 0.9846, 0.3063, 0.8518, 0.7942, 0.8518, 0.3063, 0.9846, 0.7942, 0.9846, 0.7942, 0.8518, 0.3063, 0.8518, 0.3063, 0.1226, 0.7942, 0.1226, 0.7942, 0.8518, 0.3063, 0.8518, 0.1596, 0.9488, 0.1596, 0.8518, 0.2742, 0.8518, 0.2742, 0.9488, 0.7942, 0.9846, 0.3063, 0.9846, 0.3063, 0.8518, 0.7942, 0.8518, 0.2742, 0.1226, 0.1596, 0.1226, 0.1596, 0.02817, 0.2742, 0.02817, 0.7942, 0.8518, 0.3063, 0.8518, 0.3063, 0.9846, 0.7942, 0.9846, 0.3063, 0.1226, 0.3063, 0.8518, 0.2742, 0.8518, 0.2742, 0.1226, 0.1249, 0.9488, 0.1249, 0.8518, 0.1596, 0.8518, 0.1596, 0.9488, 0.1596, 0.02817, 0.1596, 0.1226, 0.1249, 0.1226, 0.1249, 0.02817, 0.1249, 0.8518, 0.1249, 0.1226, 0.1596, 0.1226, 0.1596, 0.8518, 0.1596, 0.1226, 0.2742, 0.1226, 0.2742, 0.8518, 0.1596, 0.8518])
me_wall_010.materials.append(mat_wall)
me_wall_010.use_remesh_preserve_volume = False
me_wall_010.use_remesh_preserve_attributes = False
me_wall_010.use_mirror_vertex_groups = False
me_wall_010.update()
me_wall_009 = bpy.data.meshes.new('wall.009')
me_wall_009.from_pydata([(2.0, 0.2, -1.4), (-0.2, -0.2, -1.4), (-2.0, -0.2, -1.4), (-2.0, 0.2, -1.4), (2.0, 0.2, 1.4), (-0.2, -0.2, 1.4), (-2.0, -0.2, 1.4), (-2.0, 0.2, 1.4), (-0.2, -0.3, -1.4), (-0.2, -0.3, 1.4), (0.2, -0.3, 1.4), (0.2, -0.3, -1.4), (0.2, -0.2, 1.4), (2.0, -0.2, 1.4), (2.0, -0.2, -1.4), (0.2, 0.2, -1.4), (0.2, 0.2, 1.4), (0.2, -0.2, -1.4), (-0.1992, 0.2, -1.4), (-0.1992, 0.2, 1.4), (-0.1992, 0.3, 1.4), (-0.1992, 0.3, -1.4), (0.2, 0.3, 1.4), (0.2, 0.3, -1.4)], [], [(1, 5, 6, 2), (2, 6, 7, 3), (5, 1, 8, 9), (9, 8, 11, 10), (10, 11, 17, 12), (12, 17, 14, 13), (0, 4, 13, 14), (5, 9, 10, 12), (1, 17, 11, 8), (0, 15, 16, 4), (4, 16, 12, 13), (15, 0, 14, 17), (18, 3, 7, 19), (16, 19, 5, 12), (19, 7, 6, 5), (17, 1, 18, 15), (1, 2, 3, 18), (18, 19, 20, 21), (19, 16, 22, 20), (15, 18, 21, 23), (16, 15, 23, 22), (23, 21, 20, 22)])
_uv = me_wall_009.uv_layers.new(name='UVTex')
_uv.uv.foreach_set('vector', [0.3063, 0.1226, 0.3063, 0.8518, 0.7942, 0.8518, 0.7942, 0.1226, 0.7942, 0.1226, 0.7942, 0.8518, 0.8657, 0.8518, 0.8657, 0.1226, 0.1249, 0.8518, 0.1249, 0.1226, 0.1596, 0.1226, 0.1596, 0.8518, 0.1596, 0.8518, 0.1596, 0.1226, 0.2742, 0.1226, 0.2742, 0.8518, 0.2742, 0.8518, 0.2742, 0.1226, 0.3063, 0.1226, 0.3063, 0.8518, 0.3063, 0.8518, 0.3063, 0.1226, 0.7942, 0.1226, 0.7942, 0.8518, 0.8657, 0.1226, 0.8657, 0.8518, 0.7942, 0.8518, 0.7942, 0.1226, 0.1596, 0.9488, 0.1249, 0.9488, 0.1249, 0.8518, 0.1596, 0.8518, 0.1249, 0.1226, 0.1249, 0.02817, 0.1596, 0.02817, 0.1596, 0.1226, 0.3063, 0.1226, 0.7942, 0.1226, 0.7942, 0.8518, 0.3063, 0.8518, 0.7942, 0.9846, 0.3063, 0.9846, 0.3063, 0.8518, 0.7942, 0.8518, 0.3063, 0.9846, 0.7942, 0.9846, 0.7942, 0.8518, 0.3063, 0.8518, 0.3063, 0.1226, 0.7942, 0.1226, 0.7942, 0.8518, 0.3063, 0.8518, 0.1596, 0.9488, 0.1596, 0.8518, 0.2742, 0.8518, 0.2742, 0.9488, 0.7942, 0.9846, 0.3063, 0.9846, 0.3063, 0.8518, 0.7942, 0.8518, 0.2742, 0.1226, 0.1596, 0.1226, 0.1596, 0.02817, 0.2742, 0.02817, 0.7942, 0.8518, 0.3063, 0.8518, 0.3063, 0.9846, 0.7942, 0.9846, 0.3063, 0.1226, 0.3063, 0.8518, 0.2742, 0.8518, 0.2742, 0.1226, 0.1249, 0.9488, 0.1249, 0.8518, 0.1596, 0.8518, 0.1596, 0.9488, 0.1596, 0.02817, 0.1596, 0.1226, 0.1249, 0.1226, 0.1249, 0.02817, 0.1249, 0.8518, 0.1249, 0.1226, 0.1596, 0.1226, 0.1596, 0.8518, 0.1596, 0.1226, 0.2742, 0.1226, 0.2742, 0.8518, 0.1596, 0.8518])
me_wall_009.materials.append(mat_wall)
me_wall_009.use_remesh_preserve_volume = False
me_wall_009.use_remesh_preserve_attributes = False
me_wall_009.use_mirror_vertex_groups = False
me_wall_009.update()
me_wall_008 = bpy.data.meshes.new('wall.008')
me_wall_008.from_pydata([(2.0, 0.2, -1.4), (-0.2, -0.2, -1.4), (-2.0, -0.2, -1.4), (-2.0, 0.2, -1.4), (2.0, 0.2, 1.4), (-0.2, -0.2, 1.4), (-2.0, -0.2, 1.4), (-2.0, 0.2, 1.4), (-0.2, -0.3, -1.4), (-0.2, -0.3, 1.4), (0.2, -0.3, 1.4), (0.2, -0.3, -1.4), (0.2, -0.2, 1.4), (2.0, -0.2, 1.4), (2.0, -0.2, -1.4), (0.2, 0.2, -1.4), (0.2, 0.2, 1.4), (0.2, -0.2, -1.4), (-0.1992, 0.2, -1.4), (-0.1992, 0.2, 1.4), (-0.1992, 0.3, 1.4), (-0.1992, 0.3, -1.4), (0.2, 0.3, 1.4), (0.2, 0.3, -1.4)], [], [(1, 5, 6, 2), (2, 6, 7, 3), (5, 1, 8, 9), (9, 8, 11, 10), (10, 11, 17, 12), (12, 17, 14, 13), (0, 4, 13, 14), (5, 9, 10, 12), (1, 17, 11, 8), (0, 15, 16, 4), (4, 16, 12, 13), (15, 0, 14, 17), (18, 3, 7, 19), (16, 19, 5, 12), (19, 7, 6, 5), (17, 1, 18, 15), (1, 2, 3, 18), (18, 19, 20, 21), (19, 16, 22, 20), (15, 18, 21, 23), (16, 15, 23, 22), (23, 21, 20, 22)])
_uv = me_wall_008.uv_layers.new(name='UVTex')
_uv.uv.foreach_set('vector', [0.3063, 0.1226, 0.3063, 0.8518, 0.7942, 0.8518, 0.7942, 0.1226, 0.7942, 0.1226, 0.7942, 0.8518, 0.8657, 0.8518, 0.8657, 0.1226, 0.1249, 0.8518, 0.1249, 0.1226, 0.1596, 0.1226, 0.1596, 0.8518, 0.1596, 0.8518, 0.1596, 0.1226, 0.2742, 0.1226, 0.2742, 0.8518, 0.2742, 0.8518, 0.2742, 0.1226, 0.3063, 0.1226, 0.3063, 0.8518, 0.3063, 0.8518, 0.3063, 0.1226, 0.7942, 0.1226, 0.7942, 0.8518, 0.8657, 0.1226, 0.8657, 0.8518, 0.7942, 0.8518, 0.7942, 0.1226, 0.1596, 0.9488, 0.1249, 0.9488, 0.1249, 0.8518, 0.1596, 0.8518, 0.1249, 0.1226, 0.1249, 0.02817, 0.1596, 0.02817, 0.1596, 0.1226, 0.3063, 0.1226, 0.7942, 0.1226, 0.7942, 0.8518, 0.3063, 0.8518, 0.7942, 0.9846, 0.3063, 0.9846, 0.3063, 0.8518, 0.7942, 0.8518, 0.3063, 0.9846, 0.7942, 0.9846, 0.7942, 0.8518, 0.3063, 0.8518, 0.3063, 0.1226, 0.7942, 0.1226, 0.7942, 0.8518, 0.3063, 0.8518, 0.1596, 0.9488, 0.1596, 0.8518, 0.2742, 0.8518, 0.2742, 0.9488, 0.7942, 0.9846, 0.3063, 0.9846, 0.3063, 0.8518, 0.7942, 0.8518, 0.2742, 0.1226, 0.1596, 0.1226, 0.1596, 0.02817, 0.2742, 0.02817, 0.7942, 0.8518, 0.3063, 0.8518, 0.3063, 0.9846, 0.7942, 0.9846, 0.3063, 0.1226, 0.3063, 0.8518, 0.2742, 0.8518, 0.2742, 0.1226, 0.1249, 0.9488, 0.1249, 0.8518, 0.1596, 0.8518, 0.1596, 0.9488, 0.1596, 0.02817, 0.1596, 0.1226, 0.1249, 0.1226, 0.1249, 0.02817, 0.1249, 0.8518, 0.1249, 0.1226, 0.1596, 0.1226, 0.1596, 0.8518, 0.1596, 0.1226, 0.2742, 0.1226, 0.2742, 0.8518, 0.1596, 0.8518])
me_wall_008.materials.append(mat_wall)
me_wall_008.use_remesh_preserve_volume = False
me_wall_008.use_remesh_preserve_attributes = False
me_wall_008.use_mirror_vertex_groups = False
me_wall_008.update()
me_wall_007 = bpy.data.meshes.new('wall.007')
me_wall_007.from_pydata([(2.0, 0.2, -1.4), (-0.2, -0.2, -1.4), (-2.0, -0.2, -1.4), (-2.0, 0.2, -1.4), (2.0, 0.2, 1.4), (-0.2, -0.2, 1.4), (-2.0, -0.2, 1.4), (-2.0, 0.2, 1.4), (-0.2, -0.3, -1.4), (-0.2, -0.3, 1.4), (0.2, -0.3, 1.4), (0.2, -0.3, -1.4), (0.2, -0.2, 1.4), (2.0, -0.2, 1.4), (2.0, -0.2, -1.4), (0.2, 0.2, -1.4), (0.2, 0.2, 1.4), (0.2, -0.2, -1.4), (-0.1992, 0.2, -1.4), (-0.1992, 0.2, 1.4), (-0.1992, 0.3, 1.4), (-0.1992, 0.3, -1.4), (0.2, 0.3, 1.4), (0.2, 0.3, -1.4)], [], [(1, 5, 6, 2), (2, 6, 7, 3), (5, 1, 8, 9), (9, 8, 11, 10), (10, 11, 17, 12), (12, 17, 14, 13), (0, 4, 13, 14), (5, 9, 10, 12), (1, 17, 11, 8), (0, 15, 16, 4), (4, 16, 12, 13), (15, 0, 14, 17), (18, 3, 7, 19), (16, 19, 5, 12), (19, 7, 6, 5), (17, 1, 18, 15), (1, 2, 3, 18), (18, 19, 20, 21), (19, 16, 22, 20), (15, 18, 21, 23), (16, 15, 23, 22), (23, 21, 20, 22)])
_uv = me_wall_007.uv_layers.new(name='UVTex')
_uv.uv.foreach_set('vector', [0.3063, 0.1226, 0.3063, 0.8518, 0.7942, 0.8518, 0.7942, 0.1226, 0.7942, 0.1226, 0.7942, 0.8518, 0.8657, 0.8518, 0.8657, 0.1226, 0.1249, 0.8518, 0.1249, 0.1226, 0.1596, 0.1226, 0.1596, 0.8518, 0.1596, 0.8518, 0.1596, 0.1226, 0.2742, 0.1226, 0.2742, 0.8518, 0.2742, 0.8518, 0.2742, 0.1226, 0.3063, 0.1226, 0.3063, 0.8518, 0.3063, 0.8518, 0.3063, 0.1226, 0.7942, 0.1226, 0.7942, 0.8518, 0.8657, 0.1226, 0.8657, 0.8518, 0.7942, 0.8518, 0.7942, 0.1226, 0.1596, 0.9488, 0.1249, 0.9488, 0.1249, 0.8518, 0.1596, 0.8518, 0.1249, 0.1226, 0.1249, 0.02817, 0.1596, 0.02817, 0.1596, 0.1226, 0.3063, 0.1226, 0.7942, 0.1226, 0.7942, 0.8518, 0.3063, 0.8518, 0.7942, 0.9846, 0.3063, 0.9846, 0.3063, 0.8518, 0.7942, 0.8518, 0.3063, 0.9846, 0.7942, 0.9846, 0.7942, 0.8518, 0.3063, 0.8518, 0.3063, 0.1226, 0.7942, 0.1226, 0.7942, 0.8518, 0.3063, 0.8518, 0.1596, 0.9488, 0.1596, 0.8518, 0.2742, 0.8518, 0.2742, 0.9488, 0.7942, 0.9846, 0.3063, 0.9846, 0.3063, 0.8518, 0.7942, 0.8518, 0.2742, 0.1226, 0.1596, 0.1226, 0.1596, 0.02817, 0.2742, 0.02817, 0.7942, 0.8518, 0.3063, 0.8518, 0.3063, 0.9846, 0.7942, 0.9846, 0.3063, 0.1226, 0.3063, 0.8518, 0.2742, 0.8518, 0.2742, 0.1226, 0.1249, 0.9488, 0.1249, 0.8518, 0.1596, 0.8518, 0.1596, 0.9488, 0.1596, 0.02817, 0.1596, 0.1226, 0.1249, 0.1226, 0.1249, 0.02817, 0.1249, 0.8518, 0.1249, 0.1226, 0.1596, 0.1226, 0.1596, 0.8518, 0.1596, 0.1226, 0.2742, 0.1226, 0.2742, 0.8518, 0.1596, 0.8518])
me_wall_007.materials.append(mat_wall)
me_wall_007.use_remesh_preserve_volume = False
me_wall_007.use_remesh_preserve_attributes = False
me_wall_007.use_mirror_vertex_groups = False
me_wall_007.update()
me_wall_005 = bpy.data.meshes.new('wall.005')
me_wall_005.from_pydata([(2.0, 0.2, -1.4), (-0.2, -0.2, -1.4), (-2.0, -0.2, -1.4), (-2.0, 0.2, -1.4), (2.0, 0.2, 1.4), (-0.2, -0.2, 1.4), (-2.0, -0.2, 1.4), (-2.0, 0.2, 1.4), (-0.2, -0.3, -1.4), (-0.2, -0.3, 1.4), (0.2, -0.3, 1.4), (0.2, -0.3, -1.4), (0.2, -0.2, 1.4), (2.0, -0.2, 1.4), (2.0, -0.2, -1.4), (0.2, 0.2, -1.4), (0.2, 0.2, 1.4), (0.2, -0.2, -1.4), (-0.1992, 0.2, -1.4), (-0.1992, 0.2, 1.4), (-0.1992, 0.3, 1.4), (-0.1992, 0.3, -1.4), (0.2, 0.3, 1.4), (0.2, 0.3, -1.4)], [], [(1, 5, 6, 2), (2, 6, 7, 3), (5, 1, 8, 9), (9, 8, 11, 10), (10, 11, 17, 12), (12, 17, 14, 13), (0, 4, 13, 14), (5, 9, 10, 12), (1, 17, 11, 8), (0, 15, 16, 4), (4, 16, 12, 13), (15, 0, 14, 17), (18, 3, 7, 19), (16, 19, 5, 12), (19, 7, 6, 5), (17, 1, 18, 15), (1, 2, 3, 18), (18, 19, 20, 21), (19, 16, 22, 20), (15, 18, 21, 23), (16, 15, 23, 22), (23, 21, 20, 22)])
_uv = me_wall_005.uv_layers.new(name='UVTex')
_uv.uv.foreach_set('vector', [0.3063, 0.1226, 0.3063, 0.8518, 0.7942, 0.8518, 0.7942, 0.1226, 0.7942, 0.1226, 0.7942, 0.8518, 0.8657, 0.8518, 0.8657, 0.1226, 0.1249, 0.8518, 0.1249, 0.1226, 0.1596, 0.1226, 0.1596, 0.8518, 0.1596, 0.8518, 0.1596, 0.1226, 0.2742, 0.1226, 0.2742, 0.8518, 0.2742, 0.8518, 0.2742, 0.1226, 0.3063, 0.1226, 0.3063, 0.8518, 0.3063, 0.8518, 0.3063, 0.1226, 0.7942, 0.1226, 0.7942, 0.8518, 0.8657, 0.1226, 0.8657, 0.8518, 0.7942, 0.8518, 0.7942, 0.1226, 0.1596, 0.9488, 0.1249, 0.9488, 0.1249, 0.8518, 0.1596, 0.8518, 0.1249, 0.1226, 0.1249, 0.02817, 0.1596, 0.02817, 0.1596, 0.1226, 0.3063, 0.1226, 0.7942, 0.1226, 0.7942, 0.8518, 0.3063, 0.8518, 0.7942, 0.9846, 0.3063, 0.9846, 0.3063, 0.8518, 0.7942, 0.8518, 0.3063, 0.9846, 0.7942, 0.9846, 0.7942, 0.8518, 0.3063, 0.8518, 0.3063, 0.1226, 0.7942, 0.1226, 0.7942, 0.8518, 0.3063, 0.8518, 0.1596, 0.9488, 0.1596, 0.8518, 0.2742, 0.8518, 0.2742, 0.9488, 0.7942, 0.9846, 0.3063, 0.9846, 0.3063, 0.8518, 0.7942, 0.8518, 0.2742, 0.1226, 0.1596, 0.1226, 0.1596, 0.02817, 0.2742, 0.02817, 0.7942, 0.8518, 0.3063, 0.8518, 0.3063, 0.9846, 0.7942, 0.9846, 0.3063, 0.1226, 0.3063, 0.8518, 0.2742, 0.8518, 0.2742, 0.1226, 0.1249, 0.9488, 0.1249, 0.8518, 0.1596, 0.8518, 0.1596, 0.9488, 0.1596, 0.02817, 0.1596, 0.1226, 0.1249, 0.1226, 0.1249, 0.02817, 0.1249, 0.8518, 0.1249, 0.1226, 0.1596, 0.1226, 0.1596, 0.8518, 0.1596, 0.1226, 0.2742, 0.1226, 0.2742, 0.8518, 0.1596, 0.8518])
me_wall_005.materials.append(mat_wall)
me_wall_005.use_remesh_preserve_volume = False
me_wall_005.use_remesh_preserve_attributes = False
me_wall_005.use_mirror_vertex_groups = False
me_wall_005.update()
me_wall_004 = bpy.data.meshes.new('wall.004')
me_wall_004.from_pydata([(2.0, 0.2, -1.4), (-0.2, -0.2, -1.4), (-2.0, -0.2, -1.4), (-2.0, 0.2, -1.4), (2.0, 0.2, 1.4), (-0.2, -0.2, 1.4), (-2.0, -0.2, 1.4), (-2.0, 0.2, 1.4), (-0.2, -0.3, -1.4), (-0.2, -0.3, 1.4), (0.2, -0.3, 1.4), (0.2, -0.3, -1.4), (0.2, -0.2, 1.4), (2.0, -0.2, 1.4), (2.0, -0.2, -1.4), (0.2, 0.2, -1.4), (0.2, 0.2, 1.4), (0.2, -0.2, -1.4), (-0.1992, 0.2, -1.4), (-0.1992, 0.2, 1.4), (-0.1992, 0.3, 1.4), (-0.1992, 0.3, -1.4), (0.2, 0.3, 1.4), (0.2, 0.3, -1.4)], [], [(1, 5, 6, 2), (2, 6, 7, 3), (5, 1, 8, 9), (9, 8, 11, 10), (10, 11, 17, 12), (12, 17, 14, 13), (0, 4, 13, 14), (5, 9, 10, 12), (1, 17, 11, 8), (0, 15, 16, 4), (4, 16, 12, 13), (15, 0, 14, 17), (18, 3, 7, 19), (16, 19, 5, 12), (19, 7, 6, 5), (17, 1, 18, 15), (1, 2, 3, 18), (18, 19, 20, 21), (19, 16, 22, 20), (15, 18, 21, 23), (16, 15, 23, 22), (23, 21, 20, 22)])
_uv = me_wall_004.uv_layers.new(name='UVTex')
_uv.uv.foreach_set('vector', [0.3063, 0.1226, 0.3063, 0.8518, 0.7942, 0.8518, 0.7942, 0.1226, 0.7942, 0.1226, 0.7942, 0.8518, 0.8657, 0.8518, 0.8657, 0.1226, 0.1249, 0.8518, 0.1249, 0.1226, 0.1596, 0.1226, 0.1596, 0.8518, 0.1596, 0.8518, 0.1596, 0.1226, 0.2742, 0.1226, 0.2742, 0.8518, 0.2742, 0.8518, 0.2742, 0.1226, 0.3063, 0.1226, 0.3063, 0.8518, 0.3063, 0.8518, 0.3063, 0.1226, 0.7942, 0.1226, 0.7942, 0.8518, 0.8657, 0.1226, 0.8657, 0.8518, 0.7942, 0.8518, 0.7942, 0.1226, 0.1596, 0.9488, 0.1249, 0.9488, 0.1249, 0.8518, 0.1596, 0.8518, 0.1249, 0.1226, 0.1249, 0.02817, 0.1596, 0.02817, 0.1596, 0.1226, 0.3063, 0.1226, 0.7942, 0.1226, 0.7942, 0.8518, 0.3063, 0.8518, 0.7942, 0.9846, 0.3063, 0.9846, 0.3063, 0.8518, 0.7942, 0.8518, 0.3063, 0.9846, 0.7942, 0.9846, 0.7942, 0.8518, 0.3063, 0.8518, 0.3063, 0.1226, 0.7942, 0.1226, 0.7942, 0.8518, 0.3063, 0.8518, 0.1596, 0.9488, 0.1596, 0.8518, 0.2742, 0.8518, 0.2742, 0.9488, 0.7942, 0.9846, 0.3063, 0.9846, 0.3063, 0.8518, 0.7942, 0.8518, 0.2742, 0.1226, 0.1596, 0.1226, 0.1596, 0.02817, 0.2742, 0.02817, 0.7942, 0.8518, 0.3063, 0.8518, 0.3063, 0.9846, 0.7942, 0.9846, 0.3063, 0.1226, 0.3063, 0.8518, 0.2742, 0.8518, 0.2742, 0.1226, 0.1249, 0.9488, 0.1249, 0.8518, 0.1596, 0.8518, 0.1596, 0.9488, 0.1596, 0.02817, 0.1596, 0.1226, 0.1249, 0.1226, 0.1249, 0.02817, 0.1249, 0.8518, 0.1249, 0.1226, 0.1596, 0.1226, 0.1596, 0.8518, 0.1596, 0.1226, 0.2742, 0.1226, 0.2742, 0.8518, 0.1596, 0.8518])
me_wall_004.materials.append(mat_wall)
me_wall_004.use_remesh_preserve_volume = False
me_wall_004.use_remesh_preserve_attributes = False
me_wall_004.use_mirror_vertex_groups = False
me_wall_004.update()
me_wall_003 = bpy.data.meshes.new('wall.003')
me_wall_003.from_pydata([(2.0, 0.2, -1.4), (-0.2, -0.2, -1.4), (-2.0, -0.2, -1.4), (-2.0, 0.2, -1.4), (2.0, 0.2, 1.4), (-0.2, -0.2, 1.4), (-2.0, -0.2, 1.4), (-2.0, 0.2, 1.4), (-0.2, -0.3, -1.4), (-0.2, -0.3, 1.4), (0.2, -0.3, 1.4), (0.2, -0.3, -1.4), (0.2, -0.2, 1.4), (2.0, -0.2, 1.4), (2.0, -0.2, -1.4), (0.2, 0.2, -1.4), (0.2, 0.2, 1.4), (0.2, -0.2, -1.4), (-0.1992, 0.2, -1.4), (-0.1992, 0.2, 1.4), (-0.1992, 0.3, 1.4), (-0.1992, 0.3, -1.4), (0.2, 0.3, 1.4), (0.2, 0.3, -1.4)], [], [(1, 5, 6, 2), (2, 6, 7, 3), (5, 1, 8, 9), (9, 8, 11, 10), (10, 11, 17, 12), (12, 17, 14, 13), (0, 4, 13, 14), (5, 9, 10, 12), (1, 17, 11, 8), (0, 15, 16, 4), (4, 16, 12, 13), (15, 0, 14, 17), (18, 3, 7, 19), (16, 19, 5, 12), (19, 7, 6, 5), (17, 1, 18, 15), (1, 2, 3, 18), (18, 19, 20, 21), (19, 16, 22, 20), (15, 18, 21, 23), (16, 15, 23, 22), (23, 21, 20, 22)])
_uv = me_wall_003.uv_layers.new(name='UVTex')
_uv.uv.foreach_set('vector', [0.3063, 0.1226, 0.3063, 0.8518, 0.7942, 0.8518, 0.7942, 0.1226, 0.7942, 0.1226, 0.7942, 0.8518, 0.8657, 0.8518, 0.8657, 0.1226, 0.1249, 0.8518, 0.1249, 0.1226, 0.1596, 0.1226, 0.1596, 0.8518, 0.1596, 0.8518, 0.1596, 0.1226, 0.2742, 0.1226, 0.2742, 0.8518, 0.2742, 0.8518, 0.2742, 0.1226, 0.3063, 0.1226, 0.3063, 0.8518, 0.3063, 0.8518, 0.3063, 0.1226, 0.7942, 0.1226, 0.7942, 0.8518, 0.8657, 0.1226, 0.8657, 0.8518, 0.7942, 0.8518, 0.7942, 0.1226, 0.1596, 0.9488, 0.1249, 0.9488, 0.1249, 0.8518, 0.1596, 0.8518, 0.1249, 0.1226, 0.1249, 0.02817, 0.1596, 0.02817, 0.1596, 0.1226, 0.3063, 0.1226, 0.7942, 0.1226, 0.7942, 0.8518, 0.3063, 0.8518, 0.7942, 0.9846, 0.3063, 0.9846, 0.3063, 0.8518, 0.7942, 0.8518, 0.3063, 0.9846, 0.7942, 0.9846, 0.7942, 0.8518, 0.3063, 0.8518, 0.3063, 0.1226, 0.7942, 0.1226, 0.7942, 0.8518, 0.3063, 0.8518, 0.1596, 0.9488, 0.1596, 0.8518, 0.2742, 0.8518, 0.2742, 0.9488, 0.7942, 0.9846, 0.3063, 0.9846, 0.3063, 0.8518, 0.7942, 0.8518, 0.2742, 0.1226, 0.1596, 0.1226, 0.1596, 0.02817, 0.2742, 0.02817, 0.7942, 0.8518, 0.3063, 0.8518, 0.3063, 0.9846, 0.7942, 0.9846, 0.3063, 0.1226, 0.3063, 0.8518, 0.2742, 0.8518, 0.2742, 0.1226, 0.1249, 0.9488, 0.1249, 0.8518, 0.1596, 0.8518, 0.1596, 0.9488, 0.1596, 0.02817, 0.1596, 0.1226, 0.1249, 0.1226, 0.1249, 0.02817, 0.1249, 0.8518, 0.1249, 0.1226, 0.1596, 0.1226, 0.1596, 0.8518, 0.1596, 0.1226, 0.2742, 0.1226, 0.2742, 0.8518, 0.1596, 0.8518])
me_wall_003.materials.append(mat_wall)
me_wall_003.use_remesh_preserve_volume = False
me_wall_003.use_remesh_preserve_attributes = False
me_wall_003.use_mirror_vertex_groups = False
me_wall_003.update()
me_wall_002 = bpy.data.meshes.new('wall.002')
me_wall_002.from_pydata([(2.0, 0.2, -1.4), (-0.2, -0.2, -1.4), (-2.0, -0.2, -1.4), (-2.0, 0.2, -1.4), (2.0, 0.2, 1.4), (-0.2, -0.2, 1.4), (-2.0, -0.2, 1.4), (-2.0, 0.2, 1.4), (-0.2, -0.3, -1.4), (-0.2, -0.3, 1.4), (0.2, -0.3, 1.4), (0.2, -0.3, -1.4), (0.2, -0.2, 1.4), (2.0, -0.2, 1.4), (2.0, -0.2, -1.4), (0.2, 0.2, -1.4), (0.2, 0.2, 1.4), (0.2, -0.2, -1.4), (-0.1992, 0.2, -1.4), (-0.1992, 0.2, 1.4), (-0.1992, 0.3, 1.4), (-0.1992, 0.3, -1.4), (0.2, 0.3, 1.4), (0.2, 0.3, -1.4)], [], [(1, 5, 6, 2), (2, 6, 7, 3), (5, 1, 8, 9), (9, 8, 11, 10), (10, 11, 17, 12), (12, 17, 14, 13), (0, 4, 13, 14), (5, 9, 10, 12), (1, 17, 11, 8), (0, 15, 16, 4), (4, 16, 12, 13), (15, 0, 14, 17), (18, 3, 7, 19), (16, 19, 5, 12), (19, 7, 6, 5), (17, 1, 18, 15), (1, 2, 3, 18), (18, 19, 20, 21), (19, 16, 22, 20), (15, 18, 21, 23), (16, 15, 23, 22), (23, 21, 20, 22)])
_uv = me_wall_002.uv_layers.new(name='UVTex')
_uv.uv.foreach_set('vector', [0.3063, 0.1226, 0.3063, 0.8518, 0.7942, 0.8518, 0.7942, 0.1226, 0.7942, 0.1226, 0.7942, 0.8518, 0.8657, 0.8518, 0.8657, 0.1226, 0.1249, 0.8518, 0.1249, 0.1226, 0.1596, 0.1226, 0.1596, 0.8518, 0.1596, 0.8518, 0.1596, 0.1226, 0.2742, 0.1226, 0.2742, 0.8518, 0.2742, 0.8518, 0.2742, 0.1226, 0.3063, 0.1226, 0.3063, 0.8518, 0.3063, 0.8518, 0.3063, 0.1226, 0.7942, 0.1226, 0.7942, 0.8518, 0.8657, 0.1226, 0.8657, 0.8518, 0.7942, 0.8518, 0.7942, 0.1226, 0.1596, 0.9488, 0.1249, 0.9488, 0.1249, 0.8518, 0.1596, 0.8518, 0.1249, 0.1226, 0.1249, 0.02817, 0.1596, 0.02817, 0.1596, 0.1226, 0.3063, 0.1226, 0.7942, 0.1226, 0.7942, 0.8518, 0.3063, 0.8518, 0.7942, 0.9846, 0.3063, 0.9846, 0.3063, 0.8518, 0.7942, 0.8518, 0.3063, 0.9846, 0.7942, 0.9846, 0.7942, 0.8518, 0.3063, 0.8518, 0.3063, 0.1226, 0.7942, 0.1226, 0.7942, 0.8518, 0.3063, 0.8518, 0.1596, 0.9488, 0.1596, 0.8518, 0.2742, 0.8518, 0.2742, 0.9488, 0.7942, 0.9846, 0.3063, 0.9846, 0.3063, 0.8518, 0.7942, 0.8518, 0.2742, 0.1226, 0.1596, 0.1226, 0.1596, 0.02817, 0.2742, 0.02817, 0.7942, 0.8518, 0.3063, 0.8518, 0.3063, 0.9846, 0.7942, 0.9846, 0.3063, 0.1226, 0.3063, 0.8518, 0.2742, 0.8518, 0.2742, 0.1226, 0.1249, 0.9488, 0.1249, 0.8518, 0.1596, 0.8518, 0.1596, 0.9488, 0.1596, 0.02817, 0.1596, 0.1226, 0.1249, 0.1226, 0.1249, 0.02817, 0.1249, 0.8518, 0.1249, 0.1226, 0.1596, 0.1226, 0.1596, 0.8518, 0.1596, 0.1226, 0.2742, 0.1226, 0.2742, 0.8518, 0.1596, 0.8518])
me_wall_002.materials.append(mat_wall)
me_wall_002.use_remesh_preserve_volume = False
me_wall_002.use_remesh_preserve_attributes = False
me_wall_002.use_mirror_vertex_groups = False
me_wall_002.update()
me_wall_001 = bpy.data.meshes.new('wall.001')
me_wall_001.from_pydata([(2.0, 0.2, -1.4), (-0.2, -0.2, -1.4), (-2.0, -0.2, -1.4), (-2.0, 0.2, -1.4), (2.0, 0.2, 1.4), (-0.2, -0.2, 1.4), (-2.0, -0.2, 1.4), (-2.0, 0.2, 1.4), (-0.2, -0.3, -1.4), (-0.2, -0.3, 1.4), (0.2, -0.3, 1.4), (0.2, -0.3, -1.4), (0.2, -0.2, 1.4), (2.0, -0.2, 1.4), (2.0, -0.2, -1.4), (0.2, 0.2, -1.4), (0.2, 0.2, 1.4), (0.2, -0.2, -1.4), (-0.1992, 0.2, -1.4), (-0.1992, 0.2, 1.4), (-0.1992, 0.3, 1.4), (-0.1992, 0.3, -1.4), (0.2, 0.3, 1.4), (0.2, 0.3, -1.4)], [], [(1, 5, 6, 2), (2, 6, 7, 3), (5, 1, 8, 9), (9, 8, 11, 10), (10, 11, 17, 12), (12, 17, 14, 13), (0, 4, 13, 14), (5, 9, 10, 12), (1, 17, 11, 8), (0, 15, 16, 4), (4, 16, 12, 13), (15, 0, 14, 17), (18, 3, 7, 19), (16, 19, 5, 12), (19, 7, 6, 5), (17, 1, 18, 15), (1, 2, 3, 18), (18, 19, 20, 21), (19, 16, 22, 20), (15, 18, 21, 23), (16, 15, 23, 22), (23, 21, 20, 22)])
_uv = me_wall_001.uv_layers.new(name='UVTex')
_uv.uv.foreach_set('vector', [0.3063, 0.1226, 0.3063, 0.8518, 0.7942, 0.8518, 0.7942, 0.1226, 0.7942, 0.1226, 0.7942, 0.8518, 0.8657, 0.8518, 0.8657, 0.1226, 0.1249, 0.8518, 0.1249, 0.1226, 0.1596, 0.1226, 0.1596, 0.8518, 0.1596, 0.8518, 0.1596, 0.1226, 0.2742, 0.1226, 0.2742, 0.8518, 0.2742, 0.8518, 0.2742, 0.1226, 0.3063, 0.1226, 0.3063, 0.8518, 0.3063, 0.8518, 0.3063, 0.1226, 0.7942, 0.1226, 0.7942, 0.8518, 0.8657, 0.1226, 0.8657, 0.8518, 0.7942, 0.8518, 0.7942, 0.1226, 0.1596, 0.9488, 0.1249, 0.9488, 0.1249, 0.8518, 0.1596, 0.8518, 0.1249, 0.1226, 0.1249, 0.02817, 0.1596, 0.02817, 0.1596, 0.1226, 0.3063, 0.1226, 0.7942, 0.1226, 0.7942, 0.8518, 0.3063, 0.8518, 0.7942, 0.9846, 0.3063, 0.9846, 0.3063, 0.8518, 0.7942, 0.8518, 0.3063, 0.9846, 0.7942, 0.9846, 0.7942, 0.8518, 0.3063, 0.8518, 0.3063, 0.1226, 0.7942, 0.1226, 0.7942, 0.8518, 0.3063, 0.8518, 0.1596, 0.9488, 0.1596, 0.8518, 0.2742, 0.8518, 0.2742, 0.9488, 0.7942, 0.9846, 0.3063, 0.9846, 0.3063, 0.8518, 0.7942, 0.8518, 0.2742, 0.1226, 0.1596, 0.1226, 0.1596, 0.02817, 0.2742, 0.02817, 0.7942, 0.8518, 0.3063, 0.8518, 0.3063, 0.9846, 0.7942, 0.9846, 0.3063, 0.1226, 0.3063, 0.8518, 0.2742, 0.8518, 0.2742, 0.1226, 0.1249, 0.9488, 0.1249, 0.8518, 0.1596, 0.8518, 0.1596, 0.9488, 0.1596, 0.02817, 0.1596, 0.1226, 0.1249, 0.1226, 0.1249, 0.02817, 0.1249, 0.8518, 0.1249, 0.1226, 0.1596, 0.1226, 0.1596, 0.8518, 0.1596, 0.1226, 0.2742, 0.1226, 0.2742, 0.8518, 0.1596, 0.8518])
me_wall_001.materials.append(mat_wall)
me_wall_001.use_remesh_preserve_volume = False
me_wall_001.use_remesh_preserve_attributes = False
me_wall_001.use_mirror_vertex_groups = False
me_wall_001.update()
me_floor4x4_005 = bpy.data.meshes.new('floor4x4.005')
me_floor4x4_005.from_pydata([(2.0, 2.0, 0.0), (2.0, -2.0, 0.0), (-2.0, -2.0, 0.0), (-2.0, 2.0, 0.0)], [], [(0, 3, 2, 1)])
_uv = me_floor4x4_005.uv_layers.new(name='UVTex')
_uv.uv.foreach_set('vector', [1.0, 1.0, 1.192e-07, 1.0, 0.0, 7.55e-08, 1.0, 0.0])
me_floor4x4_005.materials.append(mat_floor_001)
me_floor4x4_005.use_remesh_preserve_volume = False
me_floor4x4_005.use_remesh_preserve_attributes = False
me_floor4x4_005.use_mirror_vertex_groups = False
me_floor4x4_005.update()
me_floor4x4_004 = bpy.data.meshes.new('floor4x4.004')
me_floor4x4_004.from_pydata([(2.0, 2.0, 0.0), (2.0, -2.0, 0.0), (-2.0, -2.0, 0.0), (-2.0, 2.0, 0.0)], [], [(0, 3, 2, 1)])
_uv = me_floor4x4_004.uv_layers.new(name='UVTex')
_uv.uv.foreach_set('vector', [1.0, 1.0, 1.192e-07, 1.0, 0.0, 7.55e-08, 1.0, 0.0])
me_floor4x4_004.materials.append(mat_floor_001)
me_floor4x4_004.use_remesh_preserve_volume = False
me_floor4x4_004.use_remesh_preserve_attributes = False
me_floor4x4_004.use_mirror_vertex_groups = False
me_floor4x4_004.update()
me_floor4x4_003 = bpy.data.meshes.new('floor4x4.003')
me_floor4x4_003.from_pydata([(2.0, 2.0, 0.0), (2.0, -2.0, 0.0), (-2.0, -2.0, 0.0), (-2.0, 2.0, 0.0)], [], [(0, 3, 2, 1)])
_uv = me_floor4x4_003.uv_layers.new(name='UVTex')
_uv.uv.foreach_set('vector', [1.0, 1.0, 1.192e-07, 1.0, 0.0, 7.55e-08, 1.0, 0.0])
me_floor4x4_003.materials.append(mat_floor_001)
me_floor4x4_003.use_remesh_preserve_volume = False
me_floor4x4_003.use_remesh_preserve_attributes = False
me_floor4x4_003.use_mirror_vertex_groups = False
me_floor4x4_003.update()
me_floor4x4_002 = bpy.data.meshes.new('floor4x4.002')
me_floor4x4_002.from_pydata([(2.0, 2.0, 0.0), (2.0, -2.0, 0.0), (-2.0, -2.0, 0.0), (-2.0, 2.0, 0.0)], [], [(0, 3, 2, 1)])
_uv = me_floor4x4_002.uv_layers.new(name='UVTex')
_uv.uv.foreach_set('vector', [1.0, 1.0, 1.192e-07, 1.0, 0.0, 7.55e-08, 1.0, 0.0])
me_floor4x4_002.materials.append(mat_floor_001)
me_floor4x4_002.use_remesh_preserve_volume = False
me_floor4x4_002.use_remesh_preserve_attributes = False
me_floor4x4_002.use_mirror_vertex_groups = False
me_floor4x4_002.update()
me_floor4x4_001 = bpy.data.meshes.new('floor4x4.001')
me_floor4x4_001.from_pydata([(2.0, 2.0, 0.0), (2.0, -2.0, 0.0), (-2.0, -2.0, 0.0), (-2.0, 2.0, 0.0)], [], [(0, 3, 2, 1)])
_uv = me_floor4x4_001.uv_layers.new(name='UVTex')
_uv.uv.foreach_set('vector', [1.0, 1.0, 1.192e-07, 1.0, 0.0, 7.55e-08, 1.0, 0.0])
me_floor4x4_001.materials.append(mat_floor_001)
me_floor4x4_001.use_remesh_preserve_volume = False
me_floor4x4_001.use_remesh_preserve_attributes = False
me_floor4x4_001.use_mirror_vertex_groups = False
me_floor4x4_001.update()
me_floor8x8_008 = bpy.data.meshes.new('floor8x8.008')
me_floor8x8_008.from_pydata([(4.0, 4.0, 0.0), (4.0, -4.0, 0.0), (-4.0, -4.0, 0.0), (-4.0, 4.0, 0.0)], [], [(0, 3, 2, 1)])
_uv = me_floor8x8_008.uv_layers.new(name='UVTex')
_uv.uv.foreach_set('vector', [1.0, 1.0, 1.192e-07, 1.0, 0.0, 7.55e-08, 1.0, 0.0])
me_floor8x8_008.materials.append(mat_floor)
me_floor8x8_008.use_remesh_preserve_volume = False
me_floor8x8_008.use_remesh_preserve_attributes = False
me_floor8x8_008.use_mirror_vertex_groups = False
me_floor8x8_008.update()
me_floor8x8_007 = bpy.data.meshes.new('floor8x8.007')
me_floor8x8_007.from_pydata([(4.0, 4.0, 0.0), (4.0, -4.0, 0.0), (-4.0, -4.0, 0.0), (-4.0, 4.0, 0.0)], [], [(0, 3, 2, 1)])
_uv = me_floor8x8_007.uv_layers.new(name='UVTex')
_uv.uv.foreach_set('vector', [1.0, 1.0, 1.192e-07, 1.0, 0.0, 7.55e-08, 1.0, 0.0])
me_floor8x8_007.materials.append(mat_floor)
me_floor8x8_007.use_remesh_preserve_volume = False
me_floor8x8_007.use_remesh_preserve_attributes = False
me_floor8x8_007.use_mirror_vertex_groups = False
me_floor8x8_007.update()
me_floor8x8_006 = bpy.data.meshes.new('floor8x8.006')
me_floor8x8_006.from_pydata([(4.0, 4.0, 0.0), (4.0, -4.0, 0.0), (-4.0, -4.0, 0.0), (-4.0, 4.0, 0.0)], [], [(0, 3, 2, 1)])
_uv = me_floor8x8_006.uv_layers.new(name='UVTex')
_uv.uv.foreach_set('vector', [1.0, 1.0, 1.192e-07, 1.0, 0.0, 7.55e-08, 1.0, 0.0])
me_floor8x8_006.materials.append(mat_floor)
me_floor8x8_006.use_remesh_preserve_volume = False
me_floor8x8_006.use_remesh_preserve_attributes = False
me_floor8x8_006.use_mirror_vertex_groups = False
me_floor8x8_006.update()
me_floor8x8_005 = bpy.data.meshes.new('floor8x8.005')
me_floor8x8_005.from_pydata([(4.0, 4.0, 0.0), (4.0, -4.0, 0.0), (-4.0, -4.0, 0.0), (-4.0, 4.0, 0.0)], [], [(0, 3, 2, 1)])
_uv = me_floor8x8_005.uv_layers.new(name='UVTex')
_uv.uv.foreach_set('vector', [1.0, 1.0, 1.192e-07, 1.0, 0.0, 7.55e-08, 1.0, 0.0])
me_floor8x8_005.materials.append(mat_floor)
me_floor8x8_005.use_remesh_preserve_volume = False
me_floor8x8_005.use_remesh_preserve_attributes = False
me_floor8x8_005.use_mirror_vertex_groups = False
me_floor8x8_005.update()
me_floor8x8_004 = bpy.data.meshes.new('floor8x8.004')
me_floor8x8_004.from_pydata([(4.0, 4.0, 0.0), (4.0, -4.0, 0.0), (-4.0, -4.0, 0.0), (-4.0, 4.0, 0.0)], [], [(0, 3, 2, 1)])
_uv = me_floor8x8_004.uv_layers.new(name='UVTex')
_uv.uv.foreach_set('vector', [1.0, 1.0, 1.192e-07, 1.0, 0.0, 7.55e-08, 1.0, 0.0])
me_floor8x8_004.materials.append(mat_floor)
me_floor8x8_004.use_remesh_preserve_volume = False
me_floor8x8_004.use_remesh_preserve_attributes = False
me_floor8x8_004.use_mirror_vertex_groups = False
me_floor8x8_004.update()
me_floor8x8_003 = bpy.data.meshes.new('floor8x8.003')
me_floor8x8_003.from_pydata([(4.0, 4.0, 0.0), (4.0, -4.0, 0.0), (-4.0, -4.0, 0.0), (-4.0, 4.0, 0.0)], [], [(0, 3, 2, 1)])
_uv = me_floor8x8_003.uv_layers.new(name='UVTex')
_uv.uv.foreach_set('vector', [1.0, 1.0, 1.192e-07, 1.0, 0.0, 7.55e-08, 1.0, 0.0])
me_floor8x8_003.materials.append(mat_floor)
me_floor8x8_003.use_remesh_preserve_volume = False
me_floor8x8_003.use_remesh_preserve_attributes = False
me_floor8x8_003.use_mirror_vertex_groups = False
me_floor8x8_003.update()
me_floor8x8_002 = bpy.data.meshes.new('floor8x8.002')
me_floor8x8_002.from_pydata([(4.0, 4.0, 0.0), (4.0, -4.0, 0.0), (-4.0, -4.0, 0.0), (-4.0, 4.0, 0.0)], [], [(0, 3, 2, 1)])
_uv = me_floor8x8_002.uv_layers.new(name='UVTex')
_uv.uv.foreach_set('vector', [1.0, 1.0, 1.192e-07, 1.0, 0.0, 7.55e-08, 1.0, 0.0])
me_floor8x8_002.materials.append(mat_floor)
me_floor8x8_002.use_remesh_preserve_volume = False
me_floor8x8_002.use_remesh_preserve_attributes = False
me_floor8x8_002.use_mirror_vertex_groups = False
me_floor8x8_002.update()
me_floor8x8_001 = bpy.data.meshes.new('floor8x8.001')
me_floor8x8_001.from_pydata([(4.0, 4.0, 0.0), (4.0, -4.0, 0.0), (-4.0, -4.0, 0.0), (-4.0, 4.0, 0.0)], [], [(0, 3, 2, 1)])
_uv = me_floor8x8_001.uv_layers.new(name='UVTex')
_uv.uv.foreach_set('vector', [1.0, 1.0, 1.192e-07, 1.0, 0.0, 7.55e-08, 1.0, 0.0])
me_floor8x8_001.materials.append(mat_floor)
me_floor8x8_001.use_remesh_preserve_volume = False
me_floor8x8_001.use_remesh_preserve_attributes = False
me_floor8x8_001.use_mirror_vertex_groups = False
me_floor8x8_001.update()
me_floor8x8 = bpy.data.meshes.new('floor8x8')
me_floor8x8.from_pydata([(4.0, 4.0, 0.0), (4.0, -4.0, 0.0), (-4.0, -4.0, 0.0), (-4.0, 4.0, 0.0)], [], [(0, 3, 2, 1)])
_uv = me_floor8x8.uv_layers.new(name='UVTex')
_uv.uv.foreach_set('vector', [1.0, 1.0, 1.192e-07, 1.0, 0.0, 7.55e-08, 1.0, 0.0])
me_floor8x8.materials.append(mat_floor)
me_floor8x8.use_remesh_preserve_volume = False
me_floor8x8.use_remesh_preserve_attributes = False
me_floor8x8.use_mirror_vertex_groups = False
me_floor8x8.update()
me_floor4x4 = bpy.data.meshes.new('floor4x4')
me_floor4x4.from_pydata([(2.0, 2.0, 0.0), (2.0, -2.0, 0.0), (-2.0, -2.0, 0.0), (-2.0, 2.0, 0.0)], [], [(0, 3, 2, 1)])
_uv = me_floor4x4.uv_layers.new(name='UVTex')
_uv.uv.foreach_set('vector', [1.0, 1.0, 1.192e-07, 1.0, 0.0, 7.55e-08, 1.0, 0.0])
me_floor4x4.materials.append(mat_floor_001)
me_floor4x4.use_remesh_preserve_volume = False
me_floor4x4.use_remesh_preserve_attributes = False
me_floor4x4.use_mirror_vertex_groups = False
me_floor4x4.update()
me_wall = bpy.data.meshes.new('wall')
me_wall.from_pydata([(2.0, 0.2, -1.4), (-0.2, -0.2, -1.4), (-2.0, -0.2, -1.4), (-2.0, 0.2, -1.4), (2.0, 0.2, 1.4), (-0.2, -0.2, 1.4), (-2.0, -0.2, 1.4), (-2.0, 0.2, 1.4), (-0.2, -0.3, -1.4), (-0.2, -0.3, 1.4), (0.2, -0.3, 1.4), (0.2, -0.3, -1.4), (0.2, -0.2, 1.4), (2.0, -0.2, 1.4), (2.0, -0.2, -1.4), (0.2, 0.2, -1.4), (0.2, 0.2, 1.4), (0.2, -0.2, -1.4), (-0.1992, 0.2, -1.4), (-0.1992, 0.2, 1.4), (-0.1992, 0.3, 1.4), (-0.1992, 0.3, -1.4), (0.2, 0.3, 1.4), (0.2, 0.3, -1.4)], [], [(1, 5, 6, 2), (2, 6, 7, 3), (5, 1, 8, 9), (9, 8, 11, 10), (10, 11, 17, 12), (12, 17, 14, 13), (0, 4, 13, 14), (5, 9, 10, 12), (1, 17, 11, 8), (0, 15, 16, 4), (4, 16, 12, 13), (15, 0, 14, 17), (18, 3, 7, 19), (16, 19, 5, 12), (19, 7, 6, 5), (17, 1, 18, 15), (1, 2, 3, 18), (18, 19, 20, 21), (19, 16, 22, 20), (15, 18, 21, 23), (16, 15, 23, 22), (23, 21, 20, 22)])
_uv = me_wall.uv_layers.new(name='UVTex')
_uv.uv.foreach_set('vector', [0.3063, 0.1226, 0.3063, 0.8518, 0.7942, 0.8518, 0.7942, 0.1226, 0.7942, 0.1226, 0.7942, 0.8518, 0.8657, 0.8518, 0.8657, 0.1226, 0.1249, 0.8518, 0.1249, 0.1226, 0.1596, 0.1226, 0.1596, 0.8518, 0.1596, 0.8518, 0.1596, 0.1226, 0.2742, 0.1226, 0.2742, 0.8518, 0.2742, 0.8518, 0.2742, 0.1226, 0.3063, 0.1226, 0.3063, 0.8518, 0.3063, 0.8518, 0.3063, 0.1226, 0.7942, 0.1226, 0.7942, 0.8518, 0.8657, 0.1226, 0.8657, 0.8518, 0.7942, 0.8518, 0.7942, 0.1226, 0.1596, 0.9488, 0.1249, 0.9488, 0.1249, 0.8518, 0.1596, 0.8518, 0.1249, 0.1226, 0.1249, 0.02817, 0.1596, 0.02817, 0.1596, 0.1226, 0.3063, 0.1226, 0.7942, 0.1226, 0.7942, 0.8518, 0.3063, 0.8518, 0.7942, 0.9846, 0.3063, 0.9846, 0.3063, 0.8518, 0.7942, 0.8518, 0.3063, 0.9846, 0.7942, 0.9846, 0.7942, 0.8518, 0.3063, 0.8518, 0.3063, 0.1226, 0.7942, 0.1226, 0.7942, 0.8518, 0.3063, 0.8518, 0.1596, 0.9488, 0.1596, 0.8518, 0.2742, 0.8518, 0.2742, 0.9488, 0.7942, 0.9846, 0.3063, 0.9846, 0.3063, 0.8518, 0.7942, 0.8518, 0.2742, 0.1226, 0.1596, 0.1226, 0.1596, 0.02817, 0.2742, 0.02817, 0.7942, 0.8518, 0.3063, 0.8518, 0.3063, 0.9846, 0.7942, 0.9846, 0.3063, 0.1226, 0.3063, 0.8518, 0.2742, 0.8518, 0.2742, 0.1226, 0.1249, 0.9488, 0.1249, 0.8518, 0.1596, 0.8518, 0.1596, 0.9488, 0.1596, 0.02817, 0.1596, 0.1226, 0.1249, 0.1226, 0.1249, 0.02817, 0.1249, 0.8518, 0.1249, 0.1226, 0.1596, 0.1226, 0.1596, 0.8518, 0.1596, 0.1226, 0.2742, 0.1226, 0.2742, 0.8518, 0.1596, 0.8518])
me_wall.materials.append(mat_wall)
me_wall.use_remesh_preserve_volume = False
me_wall.use_remesh_preserve_attributes = False
me_wall.use_mirror_vertex_groups = False
me_wall.update()

# ---- objects
ob_scene_wall_020 = bpy.data.objects.new('scene-wall.020', me_wall_021)
ob_scene_wall_019 = bpy.data.objects.new('scene-wall.019', me_wall_020)
ob_scene_wall_018 = bpy.data.objects.new('scene-wall.018', me_wall_019)
ob_scene_wall_017 = bpy.data.objects.new('scene-wall.017', me_wall_018)
ob_scene_wall_016 = bpy.data.objects.new('scene-wall.016', me_wall_017)
ob_scene_wall_015 = bpy.data.objects.new('scene-wall.015', me_wall_016)
ob_scene_wall_014 = bpy.data.objects.new('scene-wall.014', me_wall_015)
ob_scene_wall_013 = bpy.data.objects.new('scene-wall.013', me_wall_014)
ob_scene_wall_012 = bpy.data.objects.new('scene-wall.012', me_wall_013)
ob_scene_wall_011 = bpy.data.objects.new('scene-wall.011', me_wall_012)
ob_scene_wall_010 = bpy.data.objects.new('scene-wall.010', me_wall_011)
ob_scene_wall_009 = bpy.data.objects.new('scene-wall.009', me_wall_010)
ob_scene_wall_008 = bpy.data.objects.new('scene-wall.008', me_wall_009)
ob_scene_wall_006 = bpy.data.objects.new('scene-wall.006', me_wall_008)
ob_scene_wall_007 = bpy.data.objects.new('scene-wall.007', me_wall_007)
ob_scene_wall_005 = bpy.data.objects.new('scene-wall.005', me_wall_005)
ob_scene_wall_004 = bpy.data.objects.new('scene-wall.004', me_wall_004)
ob_scene_wall_003 = bpy.data.objects.new('scene-wall.003', me_wall_003)
ob_scene_wall_002 = bpy.data.objects.new('scene-wall.002', me_wall_002)
ob_scene_wall_001 = bpy.data.objects.new('scene-wall.001', me_wall_001)
ob_scene_floor4x4_005 = bpy.data.objects.new('scene-floor4x4.005', me_floor4x4_005)
ob_scene_floor4x4_004 = bpy.data.objects.new('scene-floor4x4.004', me_floor4x4_004)
ob_scene_floor4x4_003 = bpy.data.objects.new('scene-floor4x4.003', me_floor4x4_003)
ob_scene_floor4x4_002 = bpy.data.objects.new('scene-floor4x4.002', me_floor4x4_002)
ob_scene_floor4x4_001 = bpy.data.objects.new('scene-floor4x4.001', me_floor4x4_001)
ob_dxd_008 = bpy.data.objects.new('DxD.008', me_floor8x8_008)
ob_dxd_007 = bpy.data.objects.new('DxD.007', me_floor8x8_007)
ob_dxd_006 = bpy.data.objects.new('DxD.006', me_floor8x8_006)
ob_dxd_005 = bpy.data.objects.new('DxD.005', me_floor8x8_005)
ob_dxd_004 = bpy.data.objects.new('DxD.004', me_floor8x8_004)
ob_dxd_003 = bpy.data.objects.new('DxD.003', me_floor8x8_003)
ob_dxd_002 = bpy.data.objects.new('DxD.002', me_floor8x8_002)
ob_dxd_001 = bpy.data.objects.new('DxD.001', me_floor8x8_001)
ob_lamp = bpy.data.objects.new('Lamp', light_spot)
ob_camera = bpy.data.objects.new('Camera', cam_camera)
ob_dxd = bpy.data.objects.new('DxD', me_floor8x8)
ob_scene_floor4x4 = bpy.data.objects.new('scene-floor4x4', me_floor4x4)
ob_scene_wall = bpy.data.objects.new('scene-wall', me_wall)

# ---- transforms, parenting, visibility, modifiers, constraints
ob_scene_wall_020.location = (12.14, -0.04214, 1.4)
ob_scene_wall_020.lock_rotation = (False, False, True)
ob_scene_wall_020.lock_rotations_4d = False
ob_scene_wall_020.empty_display_type = 'ARROWS'
ob_scene_wall_020.color = (0.0, 0.0, 0.0, 1.0)
ob_scene_wall_020.lineart.crease_threshold = 0.0
ob_scene_wall_019.location = (8.131, -0.04214, 1.4)
ob_scene_wall_019.lock_rotations_4d = False
ob_scene_wall_019.empty_display_type = 'ARROWS'
ob_scene_wall_019.color = (0.0, 0.0, 0.0, 1.0)
ob_scene_wall_019.lineart.crease_threshold = 0.0
ob_scene_wall_018.location = (4.134, -0.04214, 1.4)
ob_scene_wall_018.lock_rotations_4d = False
ob_scene_wall_018.empty_display_type = 'ARROWS'
ob_scene_wall_018.color = (0.0, 0.0, 0.0, 1.0)
ob_scene_wall_018.lineart.crease_threshold = 0.0
ob_scene_wall_017.location = (-3.864, -0.04214, 1.4)
ob_scene_wall_017.lock_rotations_4d = False
ob_scene_wall_017.empty_display_type = 'ARROWS'
ob_scene_wall_017.color = (0.0, 0.0, 0.0, 1.0)
ob_scene_wall_017.lineart.crease_threshold = 0.0
ob_scene_wall_016.location = (0.1331, -0.04214, 1.4)
ob_scene_wall_016.lock_rotations_4d = False
ob_scene_wall_016.empty_display_type = 'ARROWS'
ob_scene_wall_016.color = (0.0, 0.0, 0.0, 1.0)
ob_scene_wall_016.lineart.crease_threshold = 0.0
ob_scene_wall_015.location = (-7.865, -0.04214, 1.4)
ob_scene_wall_015.lock_rotations_4d = False
ob_scene_wall_015.empty_display_type = 'ARROWS'
ob_scene_wall_015.color = (0.0, 0.0, 0.0, 1.0)
ob_scene_wall_015.lineart.crease_threshold = 0.0
ob_scene_wall_014.location = (-11.86, -0.04214, 1.4)
ob_scene_wall_014.lock_rotations_4d = False
ob_scene_wall_014.empty_display_type = 'ARROWS'
ob_scene_wall_014.color = (0.0, 0.0, 0.0, 1.0)
ob_scene_wall_014.lineart.crease_threshold = 0.0
ob_scene_wall_013.location = (-11.86, -12.42, 1.4)
ob_scene_wall_013.lock_rotations_4d = False
ob_scene_wall_013.empty_display_type = 'ARROWS'
ob_scene_wall_013.color = (0.0, 0.0, 0.0, 1.0)
ob_scene_wall_013.lineart.crease_threshold = 0.0
ob_scene_wall_012.location = (-7.865, -12.42, 1.4)
ob_scene_wall_012.lock_rotations_4d = False
ob_scene_wall_012.empty_display_type = 'ARROWS'
ob_scene_wall_012.color = (0.0, 0.0, 0.0, 1.0)
ob_scene_wall_012.lineart.crease_threshold = 0.0
ob_scene_wall_011.location = (0.1331, -12.42, 1.4)
ob_scene_wall_011.lock_rotations_4d = False
ob_scene_wall_011.empty_display_type = 'ARROWS'
ob_scene_wall_011.color = (0.0, 0.0, 0.0, 1.0)
ob_scene_wall_011.lineart.crease_threshold = 0.0
ob_scene_wall_010.location = (-3.864, -12.42, 1.4)
ob_scene_wall_010.lock_rotations_4d = False
ob_scene_wall_010.empty_display_type = 'ARROWS'
ob_scene_wall_010.color = (0.0, 0.0, 0.0, 1.0)
ob_scene_wall_010.lineart.crease_threshold = 0.0
ob_scene_wall_009.location = (4.134, -12.42, 1.4)
ob_scene_wall_009.lock_rotations_4d = False
ob_scene_wall_009.empty_display_type = 'ARROWS'
ob_scene_wall_009.color = (0.0, 0.0, 0.0, 1.0)
ob_scene_wall_009.lineart.crease_threshold = 0.0
ob_scene_wall_008.location = (8.131, -12.42, 1.4)
ob_scene_wall_008.lock_rotations_4d = False
ob_scene_wall_008.empty_display_type = 'ARROWS'
ob_scene_wall_008.color = (0.0, 0.0, 0.0, 1.0)
ob_scene_wall_008.lineart.crease_threshold = 0.0
ob_scene_wall_006.location = (12.14, -12.42, 1.4)
ob_scene_wall_006.lock_rotations_4d = False
ob_scene_wall_006.empty_display_type = 'ARROWS'
ob_scene_wall_006.color = (0.0, 0.0, 0.0, 1.0)
ob_scene_wall_006.lineart.crease_threshold = 0.0
ob_scene_wall_007.location = (12.14, 11.95, 1.4)
ob_scene_wall_007.lock_rotations_4d = False
ob_scene_wall_007.empty_display_type = 'ARROWS'
ob_scene_wall_007.color = (0.0, 0.0, 0.0, 1.0)
ob_scene_wall_007.lineart.crease_threshold = 0.0
ob_scene_wall_005.location = (8.131, 11.95, 1.4)
ob_scene_wall_005.lock_rotations_4d = False
ob_scene_wall_005.empty_display_type = 'ARROWS'
ob_scene_wall_005.color = (0.0, 0.0, 0.0, 1.0)
ob_scene_wall_005.lineart.crease_threshold = 0.0
ob_scene_wall_004.location = (4.134, 11.95, 1.4)
ob_scene_wall_004.lock_rotations_4d = False
ob_scene_wall_004.empty_display_type = 'ARROWS'
ob_scene_wall_004.color = (0.0, 0.0, 0.0, 1.0)
ob_scene_wall_004.lineart.crease_threshold = 0.0
ob_scene_wall_003.location = (-3.864, 11.95, 1.4)
ob_scene_wall_003.lock_rotations_4d = False
ob_scene_wall_003.empty_display_type = 'ARROWS'
ob_scene_wall_003.color = (0.0, 0.0, 0.0, 1.0)
ob_scene_wall_003.lineart.crease_threshold = 0.0
ob_scene_wall_002.location = (0.1331, 11.95, 1.4)
ob_scene_wall_002.lock_rotations_4d = False
ob_scene_wall_002.empty_display_type = 'ARROWS'
ob_scene_wall_002.color = (0.0, 0.0, 0.0, 1.0)
ob_scene_wall_002.lineart.crease_threshold = 0.0
ob_scene_wall_001.location = (-7.865, 11.95, 1.4)
ob_scene_wall_001.lock_rotations_4d = False
ob_scene_wall_001.empty_display_type = 'ARROWS'
ob_scene_wall_001.color = (0.0, 0.0, 0.0, 1.0)
ob_scene_wall_001.lineart.crease_threshold = 0.0
ob_scene_floor4x4_005.location = (12.14, -2.244, 0.0)
ob_scene_floor4x4_005.lock_rotations_4d = False
ob_scene_floor4x4_005.empty_display_type = 'ARROWS'
ob_scene_floor4x4_005.lineart.crease_threshold = 0.0
ob_scene_floor4x4_004.location = (12.14, -10.24, 0.0)
ob_scene_floor4x4_004.lock_rotations_4d = False
ob_scene_floor4x4_004.empty_display_type = 'ARROWS'
ob_scene_floor4x4_004.lineart.crease_threshold = 0.0
ob_scene_floor4x4_003.location = (12.14, -6.244, 0.0)
ob_scene_floor4x4_003.lock_rotations_4d = False
ob_scene_floor4x4_003.empty_display_type = 'ARROWS'
ob_scene_floor4x4_003.lineart.crease_threshold = 0.0
ob_scene_floor4x4_002.location = (12.14, 1.756, 0.0)
ob_scene_floor4x4_002.lock_rotations_4d = False
ob_scene_floor4x4_002.empty_display_type = 'ARROWS'
ob_scene_floor4x4_002.lineart.crease_threshold = 0.0
ob_scene_floor4x4_001.location = (12.14, 5.756, 0.0)
ob_scene_floor4x4_001.lock_rotations_4d = False
ob_scene_floor4x4_001.empty_display_type = 'ARROWS'
ob_scene_floor4x4_001.lineart.crease_threshold = 0.0
ob_dxd_008.location = (-9.86, -8.244, 0.0)
ob_dxd_008.lock_rotations_4d = False
ob_dxd_008.empty_display_type = 'ARROWS'
ob_dxd_008.lineart.crease_threshold = 0.0
ob_dxd_007.location = (-1.86, -8.244, 0.0)
ob_dxd_007.lock_rotations_4d = False
ob_dxd_007.empty_display_type = 'ARROWS'
ob_dxd_007.lineart.crease_threshold = 0.0
ob_dxd_006.location = (6.14, -8.244, 0.0)
ob_dxd_006.lock_rotations_4d = False
ob_dxd_006.empty_display_type = 'ARROWS'
ob_dxd_006.lineart.crease_threshold = 0.0
ob_dxd_005.location = (6.14, -0.2441, 0.0)
ob_dxd_005.lock_rotations_4d = False
ob_dxd_005.empty_display_type = 'ARROWS'
ob_dxd_005.lineart.crease_threshold = 0.0
ob_dxd_004.location = (-1.86, -0.2441, 0.0)
ob_dxd_004.lock_rotations_4d = False
ob_dxd_004.empty_display_type = 'ARROWS'
ob_dxd_004.lineart.crease_threshold = 0.0
ob_dxd_003.location = (-9.86, -0.2441, 0.0)
ob_dxd_003.lock_rotations_4d = False
ob_dxd_003.empty_display_type = 'ARROWS'
ob_dxd_003.lineart.crease_threshold = 0.0
ob_dxd_002.location = (-9.86, 7.756, 0.0)
ob_dxd_002.lock_rotations_4d = False
ob_dxd_002.empty_display_type = 'ARROWS'
ob_dxd_002.lineart.crease_threshold = 0.0
ob_dxd_001.location = (-1.86, 7.756, 0.0)
ob_dxd_001.lock_rotations_4d = False
ob_dxd_001.empty_display_type = 'ARROWS'
ob_dxd_001.lineart.crease_threshold = 0.0
ob_lamp.location = (10.22, 8.761, 5.904)
ob_lamp.rotation_euler = (0.6503, 0.05522, 1.866)
ob_lamp.lock_rotations_4d = False
ob_lamp.empty_display_type = 'ARROWS'
ob_lamp.color = (0.0, 0.0, 0.0, 0.0)
ob_lamp.lineart.crease_threshold = 0.0
ob_camera.location = (13.62, 1.248, 5.344)
ob_camera.rotation_euler = (1.109, 0.01082, 0.8149)
ob_camera.lock_rotations_4d = False
ob_camera.empty_display_type = 'ARROWS'
ob_camera.color = (0.0, 0.0, 0.0, 0.0)
ob_camera.display_type = 'WIRE'
ob_camera.lineart.crease_threshold = 0.0
ob_dxd.location = (6.14, 7.756, 0.0)
ob_dxd.lock_rotations_4d = False
ob_dxd.empty_display_type = 'ARROWS'
ob_dxd.lineart.crease_threshold = 0.0
ob_scene_floor4x4.location = (12.14, 9.756, 0.0)
ob_scene_floor4x4.lock_rotations_4d = False
ob_scene_floor4x4.empty_display_type = 'ARROWS'
ob_scene_floor4x4.lineart.crease_threshold = 0.0
ob_scene_wall.location = (-11.86, 11.95, 1.4)
ob_scene_wall.lock_rotations_4d = False
ob_scene_wall.empty_display_type = 'ARROWS'
ob_scene_wall.color = (0.0, 0.0, 0.0, 1.0)
ob_scene_wall.lineart.crease_threshold = 0.0

# ---- collection membership
col_collection_1.objects.link(ob_scene_wall_020)
col_collection_1.objects.link(ob_scene_wall_019)
col_collection_1.objects.link(ob_scene_wall_018)
col_collection_1.objects.link(ob_scene_wall_017)
col_collection_1.objects.link(ob_scene_wall_016)
col_collection_1.objects.link(ob_scene_wall_015)
col_collection_1.objects.link(ob_scene_wall_014)
col_collection_1.objects.link(ob_scene_wall_013)
col_collection_1.objects.link(ob_scene_wall_012)
col_collection_1.objects.link(ob_scene_wall_011)
col_collection_1.objects.link(ob_scene_wall_010)
col_collection_1.objects.link(ob_scene_wall_009)
col_collection_1.objects.link(ob_scene_wall_008)
col_collection_1.objects.link(ob_scene_wall_006)
col_collection_1.objects.link(ob_scene_wall_007)
col_collection_1.objects.link(ob_scene_wall_005)
col_collection_1.objects.link(ob_scene_wall_004)
col_collection_1.objects.link(ob_scene_wall_003)
col_collection_1.objects.link(ob_scene_wall_002)
col_collection_1.objects.link(ob_scene_wall_001)
col_collection_1.objects.link(ob_scene_floor4x4_005)
col_collection_1.objects.link(ob_scene_floor4x4_004)
col_collection_1.objects.link(ob_scene_floor4x4_003)
col_collection_1.objects.link(ob_scene_floor4x4_002)
col_collection_1.objects.link(ob_scene_floor4x4_001)
col_collection_1.objects.link(ob_dxd_008)
col_collection_1.objects.link(ob_dxd_007)
col_collection_1.objects.link(ob_dxd_006)
col_collection_1.objects.link(ob_dxd_005)
col_collection_1.objects.link(ob_dxd_004)
col_collection_1.objects.link(ob_dxd_003)
col_collection_1.objects.link(ob_dxd_002)
col_collection_1.objects.link(ob_dxd_001)
col_collection_1.objects.link(ob_lamp)
col_collection_1.objects.link(ob_camera)
col_collection_1.objects.link(ob_dxd)
col_collection_1.objects.link(ob_scene_floor4x4)
col_collection_1.objects.link(ob_scene_wall)

# ---- scene / render settings (as saved in the file)
scene.camera = ob_camera
scene.frame_start = 1; scene.frame_end = 250; scene.frame_set(1)
scene.render.engine = 'BLENDER_EEVEE_NEXT'
scene.render.image_settings.file_format = 'JPEG'
scene.render.image_settings.color_mode = 'RGB'
scene.render.image_settings.compression = 90
scene.render.resolution_x = 1280
scene.render.resolution_y = 720
scene.render.pixel_aspect_x = 100.0
scene.render.pixel_aspect_y = 100.0
scene.render.fps = 25
scene.render.dither_intensity = 0.0
scene.render.use_compositing = False
scene.render.use_sequencer = False
scene.render.bake_margin = 2
scene.render.bake_bias = 0.0
scene.render.use_stamp_time = False
scene.render.use_stamp_date = False
scene.render.use_stamp_frame = False
scene.render.use_stamp_camera = False
scene.render.use_stamp_scene = False
scene.render.use_stamp_filename = False
scene.render.use_stamp_render_time = False
scene.render.stamp_font_size = 0
scene.cycles.use_denoising = False
scene.cycles.samples = 10
scene.cycles.sampling_pattern = 'TABULATED_SOBOL'
scene.cycles.light_sampling_threshold = 0.0
scene.cycles.use_adaptive_sampling = False
scene.cycles.use_light_tree = False
scene.cycles.blur_glossy = 0.0
scene.cycles.volume_bounces = 1
scene.cycles.pixel_filter_type = 'GAUSSIAN'
scene.cycles.sample_clamp_indirect = 0.0
scene.view_settings.view_transform = 'Raw'
bpy.context.view_layer.update()
